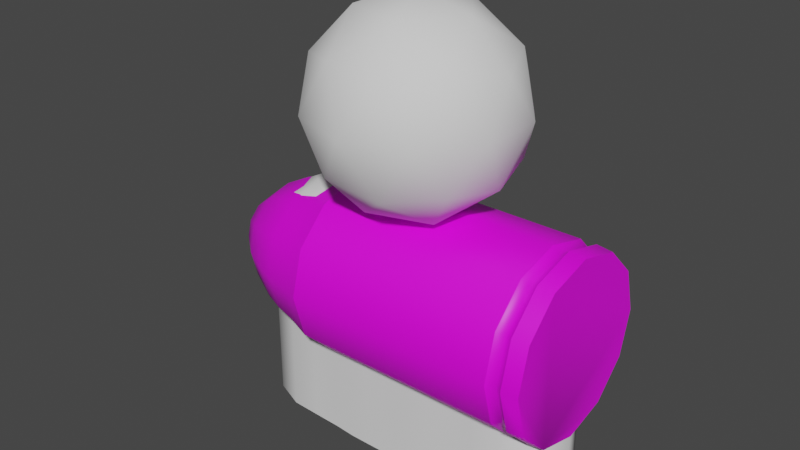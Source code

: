 # Source: bullet.blend  (saved by Blender 2.80.75; exported with 4.5.12 LTS)
import bpy
from mathutils import Matrix  # noqa: F401  (used for matrix-valued properties, if any)

bpy.ops.wm.read_factory_settings(use_empty=True)
scene = bpy.context.scene
scene.name = 'Scene'

# ---- collections
col_collection = bpy.data.collections.new('Collection'); scene.collection.children.link(col_collection)

# ---- images (referenced by path relative to the original .blend; pixels are not part of the script)
import os
ASSET_DIR = os.environ.get("B2B_ASSET_DIR", "")  # directory of the original .blend (textures are referenced by path, not embedded)
HERE = os.path.dirname(os.path.abspath(__file__))  # packed textures are extracted next to this script under _unpacked/

def load_image(name, relpath, width, height, colorspace="sRGB"):
    """Load a texture the original file referenced (path relative to the .blend, or extracted next to this script)."""
    p = next((c for c in (os.path.join(HERE, relpath), os.path.join(ASSET_DIR, relpath)) if relpath and os.path.exists(c)), "")
    if p:
        img = bpy.data.images.load(p, check_existing=True)
        img.name = name
    else:  # same state as the original file: an image datablock whose file is absent (Cycles renders it pink)
        img = bpy.data.images.new(name, width, height)
        img.source = "FILE"
        img.filepath = "//" + (relpath or name)
    img.colorspace_settings.name = colorspace
    return img
img_untitled = load_image('Untitled', '', 1024, 1024, 'Linear Rec.709')

# ---- materials (node trees are filled in below, after node groups)
mat_material_001 = bpy.data.materials.new('Material.001')
mat_material_001.use_transparent_shadow = False

# ---- material node trees
mat_material_001.use_nodes = True; mat_material_001.node_tree.nodes.clear()
_N = mat_material_001.node_tree.nodes; _L = mat_material_001.node_tree.links
n0 = _N.new('ShaderNodeOutputMaterial'); n0.name = 'Material Output'; n0.location = (300, 300)
n1 = _N.new('ShaderNodeBsdfPrincipled'); n1.name = 'Principled BSDF'; n1.location = (10, 300)
n1.distribution = 'GGX'
n1.subsurface_method = 'BURLEY'
n1.inputs[3].default_value = 1.45
n1.inputs[27].default_value = (0.0, 0.0, 0.0, 1.0)
n1.inputs[28].default_value = 1.0
n2 = _N.new('ShaderNodeTexImage'); n2.name = 'Image Texture'; n2.location = (-280, 280)
n2.image = img_untitled
_L.new(n1.outputs[0], n0.inputs[0])
_L.new(n2.outputs[0], n1.inputs[0])
n0.is_active_output = True

# ---- world
world_world = bpy.data.worlds.new('World'); scene.world = world_world
world_world.use_nodes = True; world_world.node_tree.nodes.clear()
_N = world_world.node_tree.nodes; _L = world_world.node_tree.links
n0 = _N.new('ShaderNodeOutputWorld'); n0.name = 'World Output'; n0.location = (300, 300)
n1 = _N.new('ShaderNodeBackground'); n1.name = 'Background'; n1.location = (10, 300)
n1.inputs[0].default_value = (0.05088, 0.05088, 0.05088, 1.0)
_L.new(n1.outputs[0], n0.inputs[0])
n0.is_active_output = True
world_world.color = (0.05088, 0.05088, 0.05088)
world_world.use_sun_shadow = False
world_world.sun_shadow_jitter_overblur = 0.0

# ---- meshes
me_beziercurve_001 = bpy.data.meshes.new('BezierCurve.001')
me_beziercurve_001.from_pydata([(-2.653, 1.12e-08, -2.819e-09), (-2.511, 1.243e-08, 0.3237), (-2.193, 1.81e-09, 0.5874), (-1.859, -2.254e-09, 0.7632), (-1.646, 2.679e-09, 0.8396), (-1.382, 8.433e-09, 0.9033), (-1.104, 1.12e-08, 0.93), (-1.104, 1.12e-08, 1.0), (1.496, 1.12e-08, 1.0), (1.496, 1.12e-08, 0.9576), (1.498, 1.273e-08, 0.9454), (1.503, 1.222e-08, 0.9343), (1.515, 1.223e-08, 0.9249), (1.555, 1.448e-08, 0.9061), (1.588, 1.398e-08, 0.9062), (1.627, 1.12e-08, 0.9249), (1.635, 1.094e-08, 0.9304), (1.643, 1.107e-08, 0.9402), (1.646, 1.12e-08, 0.9576), (1.646, 1.12e-08, 1.0), (1.796, 1.12e-08, 1.0), (1.796, 4.559e-08, 0.513), (1.772, 3.606e-08, 0.4808), (1.727, 2.259e-08, 0.4705), (1.703, 1.575e-08, 0.4699), (1.727, 9.44e-09, 0.4657), (1.772, -2.849e-09, 0.4476), (1.796, -1.117e-08, 0.4074), (-2.511, -0.1618, 0.2803), (-2.193, -0.2937, 0.5087), (-1.859, -0.3816, 0.6609), (-1.646, -0.4198, 0.7271), (-1.382, -0.4517, 0.7823), (-1.104, -0.465, 0.8054), (-1.104, -0.5, 0.866), (1.496, -0.5, 0.866), (1.496, -0.4788, 0.8293), (1.498, -0.4727, 0.8187), (1.503, -0.4671, 0.8091), (1.515, -0.4625, 0.801), (1.555, -0.4531, 0.7847), (1.588, -0.4531, 0.7848), (1.627, -0.4625, 0.801), (1.635, -0.4652, 0.8057), (1.643, -0.4701, 0.8142), (1.646, -0.4788, 0.8293), (1.646, -0.5, 0.866), (1.796, -0.5, 0.866), (1.796, -0.2565, 0.4442), (1.772, -0.2404, 0.4164), (1.727, -0.2353, 0.4075), (1.703, -0.2349, 0.4069), (1.727, -0.2328, 0.4033), (1.772, -0.2238, 0.3877), (1.796, -0.2037, 0.3528), (-2.511, -0.2803, 0.1618), (-2.193, -0.5087, 0.2937), (-1.859, -0.6609, 0.3816), (-1.646, -0.7271, 0.4198), (-1.382, -0.7823, 0.4517), (-1.104, -0.8054, 0.465), (-1.104, -0.866, 0.5), (1.496, -0.866, 0.5), (1.496, -0.8293, 0.4788), (1.498, -0.8187, 0.4727), (1.503, -0.8091, 0.4671), (1.515, -0.801, 0.4625), (1.555, -0.7847, 0.4531), (1.588, -0.7848, 0.4531), (1.627, -0.801, 0.4625), (1.635, -0.8057, 0.4652), (1.643, -0.8142, 0.4701), (1.646, -0.8293, 0.4788), (1.646, -0.866, 0.5), (1.796, -0.866, 0.5), (1.796, -0.4442, 0.2565), (1.772, -0.4164, 0.2404), (1.727, -0.4075, 0.2353), (1.703, -0.4069, 0.2349), (1.727, -0.4033, 0.2328), (1.772, -0.3877, 0.2238), (1.796, -0.3528, 0.2037), (-2.511, -0.3237, -1.574e-08), (-2.193, -0.5874, -3.788e-08), (-1.859, -0.7632, -4.963e-08), (-1.646, -0.8396, -4.804e-08), (-1.382, -0.9033, -4.507e-08), (-1.104, -0.93, -4.347e-08), (-1.104, -1.0, -4.653e-08), (1.496, -1.0, -4.653e-08), (1.496, -0.9576, -4.468e-08), (1.498, -0.9454, -4.261e-08), (1.503, -0.9343, -4.263e-08), (1.515, -0.9249, -4.222e-08), (1.555, -0.9061, -3.914e-08), (1.588, -0.9062, -3.964e-08), (1.627, -0.9249, -4.325e-08), (1.635, -0.9304, -4.375e-08), (1.643, -0.9402, -4.405e-08), (1.646, -0.9576, -4.468e-08), (1.646, -1.0, -4.653e-08), (1.796, -1.0, -4.653e-08), (1.796, -0.513, 9.153e-09), (1.772, -0.4808, 1.025e-09), (1.727, -0.4705, -1.2e-08), (1.703, -0.4699, -1.881e-08), (1.727, -0.4657, -2.493e-08), (1.772, -0.4476, -3.643e-08), (1.796, -0.4074, -4.299e-08), (-2.511, -0.2803, -0.1618), (-2.193, -0.5087, -0.2937), (-1.859, -0.6609, -0.3816), (-1.646, -0.7271, -0.4198), (-1.382, -0.7823, -0.4517), (-1.104, -0.8054, -0.465), (-1.104, -0.866, -0.5), (1.496, -0.866, -0.5), (1.496, -0.8293, -0.4788), (1.498, -0.8187, -0.4727), (1.503, -0.8091, -0.4671), (1.515, -0.801, -0.4625), (1.555, -0.7847, -0.4531), (1.588, -0.7848, -0.4531), (1.627, -0.801, -0.4625), (1.635, -0.8057, -0.4652), (1.643, -0.8142, -0.4701), (1.646, -0.8293, -0.4788), (1.646, -0.866, -0.5), (1.796, -0.866, -0.5), (1.796, -0.4442, -0.2565), (1.772, -0.4164, -0.2404), (1.727, -0.4075, -0.2353), (1.703, -0.4069, -0.2349), (1.727, -0.4033, -0.2328), (1.772, -0.3877, -0.2238), (1.796, -0.3528, -0.2037), (-2.511, -0.1618, -0.2803), (-2.193, -0.2937, -0.5087), (-1.859, -0.3816, -0.6609), (-1.646, -0.4198, -0.7271), (-1.382, -0.4517, -0.7823), (-1.104, -0.465, -0.8054), (-1.104, -0.5, -0.866), (1.496, -0.5, -0.866), (1.496, -0.4788, -0.8293), (1.498, -0.4727, -0.8187), (1.503, -0.4671, -0.8091), (1.515, -0.4625, -0.801), (1.555, -0.4531, -0.7847), (1.588, -0.4531, -0.7848), (1.627, -0.4625, -0.801), (1.635, -0.4652, -0.8057), (1.643, -0.4701, -0.8142), (1.646, -0.4788, -0.8293), (1.646, -0.5, -0.866), (1.796, -0.5, -0.866), (1.796, -0.2565, -0.4442), (1.772, -0.2404, -0.4164), (1.727, -0.2353, -0.4075), (1.703, -0.2349, -0.4069), (1.727, -0.2328, -0.4033), (1.772, -0.2238, -0.3877), (1.796, -0.2037, -0.3528), (-2.511, 3.826e-08, -0.3237), (-2.193, 7.193e-08, -0.5874), (-1.859, 9.137e-08, -0.7632), (-1.646, 9.311e-08, -0.8396), (-1.382, 9.293e-08, -0.9033), (-1.104, 9.25e-08, -0.93), (-1.104, 9.862e-08, -1.0), (1.496, 9.862e-08, -1.0), (1.496, 9.492e-08, -0.9576), (1.498, 9.231e-08, -0.9454), (1.503, 9.185e-08, -0.9343), (1.515, 9.102e-08, -0.9249), (1.555, 8.713e-08, -0.9061), (1.588, 8.763e-08, -0.9062), (1.627, 9.206e-08, -0.9249), (1.635, 9.279e-08, -0.9304), (1.643, 9.352e-08, -0.9402), (1.646, 9.492e-08, -0.9576), (1.646, 9.862e-08, -1.0), (1.796, 9.862e-08, -1.0), (1.796, 2.165e-08, -0.513), (1.772, 2.837e-08, -0.4808), (1.727, 4.094e-08, -0.4705), (1.703, 4.772e-08, -0.4699), (1.727, 5.367e-08, -0.4657), (1.772, 6.438e-08, -0.4476), (1.796, 6.917e-08, -0.4074), (-2.511, 0.1618, -0.2803), (-2.193, 0.2937, -0.5087), (-1.859, 0.3816, -0.6609), (-1.646, 0.4198, -0.7271), (-1.382, 0.4517, -0.7823), (-1.104, 0.465, -0.8054), (-1.104, 0.5, -0.866), (1.496, 0.5, -0.866), (1.496, 0.4788, -0.8293), (1.498, 0.4727, -0.8187), (1.503, 0.4671, -0.8091), (1.515, 0.4625, -0.801), (1.555, 0.4531, -0.7847), (1.588, 0.4531, -0.7848), (1.627, 0.4625, -0.801), (1.635, 0.4652, -0.8057), (1.643, 0.4701, -0.8142), (1.646, 0.4788, -0.8293), (1.646, 0.5, -0.866), (1.796, 0.5, -0.866), (1.796, 0.2565, -0.4442), (1.772, 0.2404, -0.4164), (1.727, 0.2353, -0.4075), (1.703, 0.2349, -0.4069), (1.727, 0.2328, -0.4033), (1.772, 0.2238, -0.3877), (1.796, 0.2037, -0.3528), (-2.511, 0.2803, -0.1618), (-2.193, 0.5087, -0.2937), (-1.859, 0.6609, -0.3816), (-1.646, 0.7271, -0.4198), (-1.382, 0.7823, -0.4517), (-1.104, 0.8054, -0.465), (-1.104, 0.866, -0.5), (1.496, 0.866, -0.5), (1.496, 0.8293, -0.4788), (1.498, 0.8187, -0.4727), (1.503, 0.8091, -0.4671), (1.515, 0.801, -0.4625), (1.555, 0.7847, -0.4531), (1.588, 0.7848, -0.4531), (1.627, 0.801, -0.4625), (1.635, 0.8057, -0.4652), (1.643, 0.8142, -0.4701), (1.646, 0.8293, -0.4788), (1.646, 0.866, -0.5), (1.796, 0.866, -0.5), (1.796, 0.4442, -0.2565), (1.772, 0.4164, -0.2404), (1.727, 0.4075, -0.2353), (1.703, 0.4069, -0.2349), (1.727, 0.4033, -0.2328), (1.772, 0.3877, -0.2238), (1.796, 0.3528, -0.2037), (-2.511, 0.3237, -1.899e-10), (-2.193, 0.5874, 1.357e-08), (-1.859, 0.7632, 1.973e-08), (-1.646, 0.8396, 1.571e-08), (-1.382, 0.9033, 1.072e-08), (-1.104, 0.93, 8.271e-09), (-1.104, 1.0, 9.106e-09), (1.496, 1.0, 9.106e-09), (1.496, 0.9576, 8.601e-09), (1.498, 0.9454, 6.92e-09), (1.503, 0.9343, 7.298e-09), (1.515, 0.9249, 7.178e-09), (1.555, 0.9061, 4.699e-09), (1.588, 0.9062, 5.199e-09), (1.627, 0.9249, 8.211e-09), (1.635, 0.9304, 8.536e-09), (1.643, 0.9402, 8.523e-09), (1.646, 0.9576, 8.601e-09), (1.646, 1.0, 9.106e-09), (1.796, 1.0, 9.106e-09), (1.796, 0.513, -3.11e-08), (1.772, 0.4808, -2.194e-08), (1.727, 0.4705, -8.597e-09), (1.703, 0.4699, -1.766e-09), (1.727, 0.4657, 4.492e-09), (1.772, 0.4476, 1.657e-08), (1.796, 0.4074, 2.44e-08), (-2.511, 0.2803, 0.1618), (-2.193, 0.5087, 0.2937), (-1.859, 0.6609, 0.3816), (-1.646, 0.7271, 0.4198), (-1.382, 0.7823, 0.4517), (-1.104, 0.8054, 0.465), (-1.104, 0.866, 0.5), (1.496, 0.866, 0.5), (1.496, 0.8293, 0.4788), (1.498, 0.8187, 0.4727), (1.503, 0.8091, 0.4671), (1.515, 0.801, 0.4625), (1.555, 0.7847, 0.4531), (1.588, 0.7848, 0.4531), (1.627, 0.801, 0.4625), (1.635, 0.8057, 0.4652), (1.643, 0.8142, 0.4701), (1.646, 0.8293, 0.4788), (1.646, 0.866, 0.5), (1.796, 0.866, 0.5), (1.796, 0.4442, 0.2565), (1.772, 0.4164, 0.2404), (1.727, 0.4075, 0.2353), (1.703, 0.4069, 0.2349), (1.727, 0.4033, 0.2328), (1.772, 0.3877, 0.2238), (1.796, 0.3528, 0.2037), (-2.511, 0.1618, 0.2803), (-2.193, 0.2937, 0.5087), (-1.859, 0.3816, 0.6609), (-1.646, 0.4198, 0.7271), (-1.382, 0.4517, 0.7823), (-1.104, 0.465, 0.8054), (-1.104, 0.5, 0.866), (1.496, 0.5, 0.866), (1.496, 0.4788, 0.8293), (1.498, 0.4727, 0.8187), (1.503, 0.4671, 0.8091), (1.515, 0.4625, 0.801), (1.555, 0.4531, 0.7847), (1.588, 0.4531, 0.7848), (1.627, 0.4625, 0.801), (1.635, 0.4652, 0.8057), (1.643, 0.4701, 0.8142), (1.646, 0.4788, 0.8293), (1.646, 0.5, 0.866), (1.796, 0.5, 0.866), (1.796, 0.2565, 0.4442), (1.772, 0.2404, 0.4164), (1.727, 0.2353, 0.4075), (1.703, 0.2349, 0.4069), (1.727, 0.2328, 0.4033), (1.772, 0.2238, 0.3877), (1.796, 0.2037, 0.3528)], [], [(0, 28, 1), (0, 55, 28), (0, 82, 55), (0, 109, 82), (0, 136, 109), (0, 163, 136), (0, 190, 163), (0, 217, 190), (0, 244, 217), (0, 271, 244), (0, 298, 271), (0, 1, 298), (1, 28, 29, 2), (28, 55, 56, 29), (55, 82, 83, 56), (82, 109, 110, 83), (109, 136, 137, 110), (136, 163, 164, 137), (163, 190, 191, 164), (190, 217, 218, 191), (217, 244, 245, 218), (244, 271, 272, 245), (271, 298, 299, 272), (298, 1, 2, 299), (2, 29, 30, 3), (29, 56, 57, 30), (56, 83, 84, 57), (83, 110, 111, 84), (110, 137, 138, 111), (137, 164, 165, 138), (164, 191, 192, 165), (191, 218, 219, 192), (218, 245, 246, 219), (245, 272, 273, 246), (272, 299, 300, 273), (299, 2, 3, 300), (3, 30, 31, 4), (30, 57, 58, 31), (57, 84, 85, 58), (84, 111, 112, 85), (111, 138, 139, 112), (138, 165, 166, 139), (165, 192, 193, 166), (192, 219, 220, 193), (219, 246, 247, 220), (246, 273, 274, 247), (273, 300, 301, 274), (300, 3, 4, 301), (4, 31, 32, 5), (31, 58, 59, 32), (58, 85, 86, 59), (85, 112, 113, 86), (112, 139, 140, 113), (139, 166, 167, 140), (166, 193, 194, 167), (193, 220, 221, 194), (220, 247, 248, 221), (247, 274, 275, 248), (274, 301, 302, 275), (301, 4, 5, 302), (5, 32, 33, 6), (32, 59, 60, 33), (59, 86, 87, 60), (86, 113, 114, 87), (113, 140, 141, 114), (140, 167, 168, 141), (167, 194, 195, 168), (194, 221, 222, 195), (221, 248, 249, 222), (248, 275, 276, 249), (275, 302, 303, 276), (302, 5, 6, 303), (100, 127, 128, 101), (73, 100, 101, 74), (34, 61, 62, 35), (61, 88, 89, 62), (7, 34, 35, 8), (126, 153, 154, 127), (33, 60, 61, 34), (277, 304, 305, 278), (115, 142, 143, 116), (169, 196, 197, 170), (99, 126, 127, 100), (223, 250, 251, 224), (162, 189, 216, 243, 270, 297, 324, 27, 54, 81, 108, 135), (154, 181, 182, 155), (181, 208, 209, 182), (316, 19, 20, 317), (9, 36, 37, 10), (36, 63, 64, 37), (63, 90, 91, 64), (90, 117, 118, 91), (117, 144, 145, 118), (144, 171, 172, 145), (171, 198, 199, 172), (198, 225, 226, 199), (225, 252, 253, 226), (252, 279, 280, 253), (279, 306, 307, 280), (306, 9, 10, 307), (10, 37, 38, 11), (37, 64, 65, 38), (64, 91, 92, 65), (91, 118, 119, 92), (118, 145, 146, 119), (145, 172, 173, 146), (172, 199, 200, 173), (199, 226, 227, 200), (226, 253, 254, 227), (253, 280, 281, 254), (280, 307, 308, 281), (307, 10, 11, 308), (11, 38, 39, 12), (38, 65, 66, 39), (65, 92, 93, 66), (92, 119, 120, 93), (119, 146, 147, 120), (146, 173, 174, 147), (173, 200, 201, 174), (200, 227, 228, 201), (227, 254, 255, 228), (254, 281, 282, 255), (281, 308, 309, 282), (308, 11, 12, 309), (12, 39, 40, 13), (39, 66, 67, 40), (66, 93, 94, 67), (93, 120, 121, 94), (120, 147, 148, 121), (147, 174, 175, 148), (174, 201, 202, 175), (201, 228, 229, 202), (228, 255, 256, 229), (255, 282, 283, 256), (282, 309, 310, 283), (309, 12, 13, 310), (13, 40, 41, 14), (40, 67, 68, 41), (67, 94, 95, 68), (94, 121, 122, 95), (121, 148, 149, 122), (148, 175, 176, 149), (175, 202, 203, 176), (202, 229, 230, 203), (229, 256, 257, 230), (256, 283, 284, 257), (283, 310, 311, 284), (310, 13, 14, 311), (14, 41, 42, 15), (41, 68, 69, 42), (68, 95, 96, 69), (95, 122, 123, 96), (122, 149, 150, 123), (149, 176, 177, 150), (176, 203, 204, 177), (203, 230, 231, 204), (230, 257, 258, 231), (257, 284, 285, 258), (284, 311, 312, 285), (311, 14, 15, 312), (15, 42, 43, 16), (42, 69, 70, 43), (69, 96, 97, 70), (96, 123, 124, 97), (123, 150, 151, 124), (150, 177, 178, 151), (177, 204, 205, 178), (204, 231, 232, 205), (231, 258, 259, 232), (258, 285, 286, 259), (285, 312, 313, 286), (312, 15, 16, 313), (16, 43, 44, 17), (43, 70, 71, 44), (70, 97, 98, 71), (97, 124, 125, 98), (124, 151, 152, 125), (151, 178, 179, 152), (178, 205, 206, 179), (205, 232, 233, 206), (232, 259, 260, 233), (259, 286, 287, 260), (286, 313, 314, 287), (313, 16, 17, 314), (17, 44, 45, 18), (44, 71, 72, 45), (71, 98, 99, 72), (98, 125, 126, 99), (125, 152, 153, 126), (152, 179, 180, 153), (179, 206, 207, 180), (206, 233, 234, 207), (233, 260, 261, 234), (260, 287, 288, 261), (287, 314, 315, 288), (314, 17, 18, 315), (153, 180, 181, 154), (142, 169, 170, 143), (6, 33, 34, 7), (19, 46, 47, 20), (180, 207, 208, 181), (208, 235, 236, 209), (250, 277, 278, 251), (304, 7, 8, 305), (88, 115, 116, 89), (46, 73, 74, 47), (235, 262, 263, 236), (182, 209, 210, 183), (155, 182, 183, 156), (128, 155, 156, 129), (209, 236, 237, 210), (21, 48, 49, 22), (48, 75, 76, 49), (75, 102, 103, 76), (102, 129, 130, 103), (129, 156, 157, 130), (156, 183, 184, 157), (183, 210, 211, 184), (210, 237, 238, 211), (237, 264, 265, 238), (264, 291, 292, 265), (291, 318, 319, 292), (318, 21, 22, 319), (22, 49, 50, 23), (49, 76, 77, 50), (76, 103, 104, 77), (103, 130, 131, 104), (130, 157, 158, 131), (157, 184, 185, 158), (184, 211, 212, 185), (211, 238, 239, 212), (238, 265, 266, 239), (265, 292, 293, 266), (292, 319, 320, 293), (319, 22, 23, 320), (23, 50, 51, 24), (50, 77, 78, 51), (77, 104, 105, 78), (104, 131, 132, 105), (131, 158, 159, 132), (158, 185, 186, 159), (185, 212, 213, 186), (212, 239, 240, 213), (239, 266, 267, 240), (266, 293, 294, 267), (293, 320, 321, 294), (320, 23, 24, 321), (24, 51, 52, 25), (51, 78, 79, 52), (78, 105, 106, 79), (105, 132, 133, 106), (132, 159, 160, 133), (159, 186, 187, 160), (186, 213, 214, 187), (213, 240, 241, 214), (240, 267, 268, 241), (267, 294, 295, 268), (294, 321, 322, 295), (321, 24, 25, 322), (25, 52, 53, 26), (52, 79, 80, 53), (79, 106, 107, 80), (106, 133, 134, 107), (133, 160, 161, 134), (160, 187, 188, 161), (187, 214, 215, 188), (214, 241, 242, 215), (241, 268, 269, 242), (268, 295, 296, 269), (295, 322, 323, 296), (322, 25, 26, 323), (26, 53, 54, 27), (53, 80, 81, 54), (80, 107, 108, 81), (107, 134, 135, 108), (134, 161, 162, 135), (161, 188, 189, 162), (188, 215, 216, 189), (215, 242, 243, 216), (242, 269, 270, 243), (269, 296, 297, 270), (296, 323, 324, 297), (323, 26, 27, 324), (262, 289, 290, 263), (196, 223, 224, 197), (127, 154, 155, 128), (289, 316, 317, 290), (101, 128, 129, 102), (74, 101, 102, 75), (47, 74, 75, 48), (20, 47, 48, 21), (317, 20, 21, 318), (290, 317, 318, 291), (263, 290, 291, 264), (236, 263, 264, 237), (60, 87, 88, 61), (87, 114, 115, 88), (114, 141, 142, 115), (141, 168, 169, 142), (168, 195, 196, 169), (195, 222, 223, 196), (222, 249, 250, 223), (249, 276, 277, 250), (276, 303, 304, 277), (7, 304, 303, 6), (72, 99, 100, 73), (45, 72, 73, 46), (18, 45, 46, 19), (315, 18, 19, 316), (288, 315, 316, 289), (261, 288, 289, 262), (234, 261, 262, 235), (207, 234, 235, 208), (116, 143, 144, 117), (89, 116, 117, 90), (62, 89, 90, 63), (35, 62, 63, 36), (8, 35, 36, 9), (305, 8, 9, 306), (278, 305, 306, 279), (251, 278, 279, 252), (224, 251, 252, 225), (197, 224, 225, 198), (170, 197, 198, 171), (143, 170, 171, 144)])
me_beziercurve_001.polygons.foreach_set('use_smooth', [1, 1, 1, 1, 1, 1, 1, 1, 1, 1, 1, 1, 1, 1, 1, 1, 1, 1, 1, 1, 1, 1, 1, 1, 1, 1, 1, 1, 1, 1, 1, 1, 1, 1, 1, 1, 1, 1, 1, 1, 1, 1, 1, 1, 1, 1, 1, 1, 1, 1, 1, 1, 1, 1, 1, 1, 1, 1, 1, 1, 1, 1, 1, 1, 1, 1, 1, 1, 1, 1, 1, 1, 1, 1, 1, 1, 1, 1, 0, 1, 1, 1, 1, 1, 0, 1, 1, 1, 1, 1, 1, 1, 1, 1, 1, 1, 1, 1, 1, 1, 1, 1, 1, 1, 1, 1, 1, 1, 1, 1, 1, 1, 1, 1, 1, 1, 1, 1, 1, 1, 1, 1, 1, 1, 1, 1, 1, 1, 1, 1, 1, 1, 1, 1, 1, 1, 1, 1, 1, 1, 1, 1, 1, 1, 1, 1, 1, 1, 1, 1, 1, 1, 1, 1, 1, 1, 1, 1, 1, 1, 1, 1, 1, 1, 1, 1, 1, 1, 1, 1, 1, 1, 1, 1, 1, 1, 1, 1, 1, 1, 1, 1, 1, 1, 1, 1, 1, 1, 1, 1, 1, 1, 1, 1, 1, 1, 1, 1, 0, 1, 1, 1, 1, 1, 1, 1, 1, 0, 0, 0, 0, 1, 1, 1, 1, 1, 1, 1, 1, 1, 1, 1, 1, 1, 1, 1, 1, 1, 1, 1, 1, 1, 1, 1, 1, 1, 1, 1, 1, 1, 1, 1, 1, 1, 1, 1, 1, 1, 1, 1, 1, 1, 1, 1, 1, 1, 1, 1, 1, 1, 1, 1, 1, 1, 1, 1, 1, 1, 1, 1, 1, 1, 1, 1, 1, 1, 1, 1, 1, 1, 1, 1, 1, 1, 1, 1, 1, 0, 0, 0, 0, 0, 0, 0, 0, 0, 0, 0, 0, 0, 0, 0, 0, 0, 0, 1, 1, 1, 1, 1, 1, 1, 1, 1, 1, 1, 1, 1, 1, 1, 1, 1, 1, 1, 1])
_k = set([(6, 33), (6, 303), (7, 34), (7, 304), (8, 35), (8, 305), (19, 46), (19, 316), (20, 47), (20, 317), (33, 60), (34, 61), (35, 62), (46, 73), (47, 74), (60, 87), (61, 88), (62, 89), (73, 100), (74, 101), (87, 114), (88, 115), (89, 116), (100, 127), (101, 128), (114, 141), (115, 142), (116, 143), (127, 154), (128, 155), (141, 168), (142, 169), (143, 170), (154, 181), (155, 182), (168, 195), (169, 196), (170, 197), (181, 208), (182, 209), (195, 222), (196, 223), (197, 224), (208, 235), (209, 236), (222, 249), (223, 250), (224, 251), (235, 262), (236, 263), (249, 276), (250, 277), (251, 278), (262, 289), (263, 290), (276, 303), (277, 304), (278, 305), (289, 316), (290, 317)])
me_beziercurve_001.attributes.new('sharp_edge', 'BOOLEAN', 'EDGE').data.foreach_set('value', [ (min(e.vertices), max(e.vertices)) in _k for e in me_beziercurve_001.edges])
_k = {(6, 33): 1.0, (7, 34): 1.0, (8, 35): 1.0, (19, 46): 1.0, (20, 47): 1.0, (33, 60): 1.0, (34, 61): 1.0, (35, 62): 1.0, (46, 73): 1.0, (47, 74): 1.0, (60, 87): 1.0, (61, 88): 1.0, (62, 89): 1.0, (73, 100): 1.0, (74, 101): 1.0, (87, 114): 1.0, (88, 115): 1.0, (89, 116): 1.0, (100, 127): 1.0, (101, 128): 1.0, (114, 141): 1.0, (115, 142): 1.0, (116, 143): 1.0, (127, 154): 1.0, (128, 155): 1.0, (141, 168): 1.0, (142, 169): 1.0, (143, 170): 1.0, (154, 181): 1.0, (155, 182): 1.0, (168, 195): 1.0, (169, 196): 1.0, (170, 197): 1.0, (181, 208): 1.0, (182, 209): 1.0, (195, 222): 1.0, (196, 223): 1.0, (197, 224): 1.0, (208, 235): 1.0, (209, 236): 1.0, (222, 249): 1.0, (223, 250): 1.0, (224, 251): 1.0, (235, 262): 1.0, (236, 263): 1.0, (249, 276): 1.0, (250, 277): 1.0, (251, 278): 1.0, (262, 289): 1.0, (263, 290): 1.0, (276, 303): 1.0, (277, 304): 1.0, (278, 305): 1.0, (289, 316): 1.0, (290, 317): 1.0, (6, 303): 1.0, (7, 304): 1.0, (8, 305): 1.0, (19, 316): 1.0, (20, 317): 1.0}
me_beziercurve_001.attributes.new('crease_edge', 'FLOAT', 'EDGE').data.foreach_set('value', [_k.get((min(e.vertices), max(e.vertices)), 0.0) for e in me_beziercurve_001.edges])
_uv = me_beziercurve_001.uv_layers.new(name='UVMap')
_uv.uv.foreach_set('vector', [0.7571, 0.884, 0.7571, 0.8841, 0.757, 0.8841, 0.7571, 0.884, 0.7572, 0.8842, 0.7571, 0.8841, 0.7571, 0.884, 0.7573, 0.8841, 0.7572, 0.8842, 0.7571, 0.884, 0.7573, 0.884, 0.7573, 0.8841, 0.7571, 0.884, 0.7573, 0.884, 0.7573, 0.884, 0.7571, 0.884, 0.7573, 0.8839, 0.7573, 0.884, 0.7571, 0.884, 0.7572, 0.8838, 0.7573, 0.8839, 0.7571, 0.884, 0.7571, 0.8838, 0.7572, 0.8838, 0.7571, 0.884, 0.757, 0.8839, 0.7571, 0.8838, 0.7571, 0.884, 0.757, 0.8839, 0.757, 0.8839, 0.7571, 0.884, 0.757, 0.884, 0.757, 0.8839, 0.7571, 0.884, 0.757, 0.8841, 0.757, 0.884, 0.757, 0.8841, 0.7571, 0.8841, 0.757, 0.8844, 0.7568, 0.8843, 0.7571, 0.8841, 0.7572, 0.8842, 0.7572, 0.8844, 0.757, 0.8844, 0.7572, 0.8842, 0.7573, 0.8841, 0.7574, 0.8843, 0.7572, 0.8844, 0.7573, 0.8841, 0.7573, 0.884, 0.7576, 0.8841, 0.7574, 0.8843, 0.7573, 0.884, 0.7573, 0.884, 0.7576, 0.8839, 0.7576, 0.8841, 0.7573, 0.884, 0.7573, 0.8839, 0.7575, 0.8837, 0.7576, 0.8839, 0.7573, 0.8839, 0.7572, 0.8838, 0.7573, 0.8836, 0.7575, 0.8837, 0.7572, 0.8838, 0.7571, 0.8838, 0.7571, 0.8835, 0.7573, 0.8836, 0.7571, 0.8838, 0.757, 0.8839, 0.7569, 0.8836, 0.7571, 0.8835, 0.757, 0.8839, 0.757, 0.8839, 0.7567, 0.8838, 0.7569, 0.8836, 0.757, 0.8839, 0.757, 0.884, 0.7567, 0.8841, 0.7567, 0.8838, 0.757, 0.884, 0.757, 0.8841, 0.7568, 0.8843, 0.7567, 0.8841, 0.7568, 0.8843, 0.757, 0.8844, 0.7569, 0.8847, 0.7566, 0.8845, 0.757, 0.8844, 0.7572, 0.8844, 0.7573, 0.8848, 0.7569, 0.8847, 0.7572, 0.8844, 0.7574, 0.8843, 0.7577, 0.8846, 0.7573, 0.8848, 0.7574, 0.8843, 0.7576, 0.8841, 0.7579, 0.8843, 0.7577, 0.8846, 0.7576, 0.8841, 0.7576, 0.8839, 0.7579, 0.8839, 0.7579, 0.8843, 0.7576, 0.8839, 0.7575, 0.8837, 0.7577, 0.8835, 0.7579, 0.8839, 0.7575, 0.8837, 0.7573, 0.8836, 0.7574, 0.8833, 0.7577, 0.8835, 0.7573, 0.8836, 0.7571, 0.8835, 0.757, 0.8832, 0.7574, 0.8833, 0.7571, 0.8835, 0.7569, 0.8836, 0.7566, 0.8834, 0.757, 0.8832, 0.7569, 0.8836, 0.7567, 0.8838, 0.7564, 0.8837, 0.7566, 0.8834, 0.7567, 0.8838, 0.7567, 0.8841, 0.7564, 0.8841, 0.7564, 0.8837, 0.7567, 0.8841, 0.7568, 0.8843, 0.7566, 0.8845, 0.7564, 0.8841, 0.7566, 0.8845, 0.7569, 0.8847, 0.7568, 0.8849, 0.7564, 0.8846, 0.7569, 0.8847, 0.7573, 0.8848, 0.7573, 0.885, 0.7568, 0.8849, 0.7573, 0.8848, 0.7577, 0.8846, 0.7578, 0.8848, 0.7573, 0.885, 0.7577, 0.8846, 0.7579, 0.8843, 0.7581, 0.8844, 0.7578, 0.8848, 0.7579, 0.8843, 0.7579, 0.8839, 0.7582, 0.8838, 0.7581, 0.8844, 0.7579, 0.8839, 0.7577, 0.8835, 0.7579, 0.8833, 0.7582, 0.8838, 0.7577, 0.8835, 0.7574, 0.8833, 0.7575, 0.883, 0.7579, 0.8833, 0.7574, 0.8833, 0.757, 0.8832, 0.757, 0.883, 0.7575, 0.883, 0.757, 0.8832, 0.7566, 0.8834, 0.7565, 0.8832, 0.757, 0.883, 0.7566, 0.8834, 0.7564, 0.8837, 0.7562, 0.8836, 0.7565, 0.8832, 0.7564, 0.8837, 0.7564, 0.8841, 0.7561, 0.8842, 0.7562, 0.8836, 0.7564, 0.8841, 0.7566, 0.8845, 0.7564, 0.8846, 0.7561, 0.8842, 0.7564, 0.8846, 0.7568, 0.8849, 0.7567, 0.8853, 0.7561, 0.8849, 0.7568, 0.8849, 0.7573, 0.885, 0.7574, 0.8854, 0.7567, 0.8853, 0.7573, 0.885, 0.7578, 0.8848, 0.7581, 0.8851, 0.7574, 0.8854, 0.7578, 0.8848, 0.7581, 0.8844, 0.7585, 0.8845, 0.7581, 0.8851, 0.7581, 0.8844, 0.7582, 0.8838, 0.7585, 0.8838, 0.7585, 0.8845, 0.7582, 0.8838, 0.7579, 0.8833, 0.7582, 0.8831, 0.7585, 0.8838, 0.7579, 0.8833, 0.7575, 0.883, 0.7576, 0.8827, 0.7582, 0.8831, 0.7575, 0.883, 0.757, 0.883, 0.7569, 0.8826, 0.7576, 0.8827, 0.757, 0.883, 0.7565, 0.8832, 0.7562, 0.8828, 0.7569, 0.8826, 0.7565, 0.8832, 0.7562, 0.8836, 0.7558, 0.8835, 0.7562, 0.8828, 0.7562, 0.8836, 0.7561, 0.8842, 0.7558, 0.8842, 0.7558, 0.8835, 0.7561, 0.8842, 0.7564, 0.8846, 0.7561, 0.8849, 0.7558, 0.8842, 0.7561, 0.8849, 0.7567, 0.8853, 0.7565, 0.8857, 0.7557, 0.8852, 0.7567, 0.8853, 0.7574, 0.8854, 0.7574, 0.8859, 0.7565, 0.8857, 0.7574, 0.8854, 0.7581, 0.8851, 0.7584, 0.8856, 0.7574, 0.8859, 0.7581, 0.8851, 0.7585, 0.8845, 0.759, 0.8846, 0.7584, 0.8856, 0.7585, 0.8845, 0.7585, 0.8838, 0.759, 0.8837, 0.759, 0.8846, 0.7585, 0.8838, 0.7582, 0.8831, 0.7586, 0.8828, 0.759, 0.8837, 0.7582, 0.8831, 0.7576, 0.8827, 0.7578, 0.8823, 0.7586, 0.8828, 0.7576, 0.8827, 0.7569, 0.8826, 0.7569, 0.8821, 0.7578, 0.8823, 0.7569, 0.8826, 0.7562, 0.8828, 0.7559, 0.8824, 0.7569, 0.8821, 0.7562, 0.8828, 0.7558, 0.8835, 0.7553, 0.8833, 0.7559, 0.8824, 0.7558, 0.8835, 0.7558, 0.8842, 0.7553, 0.8843, 0.7553, 0.8833, 0.7558, 0.8842, 0.7561, 0.8849, 0.7557, 0.8852, 0.7553, 0.8843, 0.4454, 0.25, 0.4454, 0.1667, 0.4696, 0.1667, 0.4696, 0.25, 0.4454, 0.3333, 0.4454, 0.25, 0.4696, 0.25, 0.4696, 0.3333, 6.471e-05, 0.4167, 6.471e-05, 0.3334, 0.4186, 0.3334, 0.4186, 0.4167, 6.471e-05, 0.3334, 6.473e-05, 0.25, 0.4186, 0.25, 0.4186, 0.3334, 6.469e-05, 0.5, 6.471e-05, 0.4167, 0.4186, 0.4167, 0.4186, 0.5, 0.7595, 0.8869, 0.7595, 0.8862, 0.7596, 0.8863, 0.7595, 0.8869, 0.7565, 0.8857, 0.7574, 0.8859, 0.7574, 0.8861, 0.7564, 0.8858, 6.473e-05, 0.6666, 6.471e-05, 0.5833, 0.4186, 0.5833, 0.4186, 0.6666, 6.473e-05, 0.1667, 6.475e-05, 0.08339, 0.4186, 0.08339, 0.4186, 0.1667, 6.478e-05, 0.9999, 6.478e-05, 0.9166, 0.4186, 0.9166, 0.4186, 0.9999, 0.7594, 0.8872, 0.7595, 0.8869, 0.7595, 0.8869, 0.7594, 0.8872, 6.477e-05, 0.8333, 6.477e-05, 0.75, 0.4186, 0.75, 0.4186, 0.8333, 0.7577, 0.5367, 0.7294, 0.5443, 0.7011, 0.5367, 0.6803, 0.516, 0.6728, 0.4877, 0.6803, 0.4594, 0.7011, 0.4387, 0.7294, 0.4311, 0.7577, 0.4387, 0.7784, 0.4594, 0.786, 0.4877, 0.7784, 0.516, 0.4454, 0.08335, 0.4454, 1.554e-05, 0.4696, 1.554e-05, 0.4696, 0.08335, 0.4454, 1.0, 0.4454, 0.9167, 0.4696, 0.9167, 0.4696, 1.0, 0.4454, 0.5833, 0.4454, 0.5, 0.4696, 0.5, 0.4696, 0.5833, 0.7596, 0.8854, 0.7596, 0.8862, 0.7596, 0.8862, 0.7595, 0.8854, 0.7596, 0.8862, 0.7595, 0.8869, 0.7595, 0.8869, 0.7596, 0.8862, 0.7595, 0.8869, 0.7594, 0.8872, 0.7594, 0.8872, 0.7595, 0.8869, 0.7594, 0.8872, 0.7593, 0.8869, 0.7593, 0.8869, 0.7594, 0.8872, 0.7593, 0.8869, 0.7592, 0.8862, 0.7592, 0.8862, 0.7593, 0.8869, 0.7592, 0.8862, 0.7592, 0.8854, 0.7592, 0.8854, 0.7592, 0.8862, 0.7592, 0.8854, 0.7593, 0.8846, 0.7593, 0.8846, 0.7592, 0.8854, 0.7593, 0.8846, 0.7593, 0.8839, 0.7593, 0.8839, 0.7593, 0.8846, 0.7593, 0.8839, 0.7594, 0.8836, 0.7594, 0.8836, 0.7593, 0.8839, 0.7594, 0.8836, 0.7594, 0.8839, 0.7594, 0.8839, 0.7594, 0.8836, 0.7594, 0.8839, 0.7595, 0.8846, 0.7595, 0.8846, 0.7594, 0.8839, 0.7595, 0.8846, 0.7596, 0.8854, 0.7595, 0.8854, 0.7595, 0.8846, 0.7595, 0.8854, 0.7596, 0.8862, 0.7595, 0.8862, 0.7595, 0.8854, 0.7596, 0.8862, 0.7595, 0.8869, 0.7595, 0.8869, 0.7595, 0.8862, 0.7595, 0.8869, 0.7594, 0.8872, 0.7594, 0.8872, 0.7595, 0.8869, 0.7594, 0.8872, 0.7593, 0.8869, 0.7593, 0.8869, 0.7594, 0.8872, 0.7593, 0.8869, 0.7592, 0.8862, 0.7592, 0.8862, 0.7593, 0.8869, 0.7592, 0.8862, 0.7592, 0.8854, 0.7593, 0.8854, 0.7592, 0.8862, 0.7592, 0.8854, 0.7593, 0.8846, 0.7593, 0.8846, 0.7593, 0.8854, 0.7593, 0.8846, 0.7593, 0.8839, 0.7593, 0.8839, 0.7593, 0.8846, 0.7593, 0.8839, 0.7594, 0.8836, 0.7594, 0.8836, 0.7593, 0.8839, 0.7594, 0.8836, 0.7594, 0.8839, 0.7594, 0.8839, 0.7594, 0.8836, 0.7594, 0.8839, 0.7595, 0.8846, 0.7595, 0.8846, 0.7594, 0.8839, 0.7595, 0.8846, 0.7595, 0.8854, 0.7595, 0.8854, 0.7595, 0.8846, 0.7595, 0.8854, 0.7595, 0.8862, 0.7595, 0.8862, 0.7595, 0.8854, 0.7595, 0.8862, 0.7595, 0.8869, 0.7595, 0.8869, 0.7595, 0.8862, 0.7595, 0.8869, 0.7594, 0.8872, 0.7594, 0.8872, 0.7595, 0.8869, 0.7594, 0.8872, 0.7593, 0.8869, 0.7593, 0.8869, 0.7594, 0.8872, 0.7593, 0.8869, 0.7592, 0.8862, 0.7593, 0.8862, 0.7593, 0.8869, 0.7592, 0.8862, 0.7593, 0.8854, 0.7593, 0.8854, 0.7593, 0.8862, 0.7593, 0.8854, 0.7593, 0.8846, 0.7593, 0.8846, 0.7593, 0.8854, 0.7593, 0.8846, 0.7593, 0.8839, 0.7594, 0.8839, 0.7593, 0.8846, 0.7593, 0.8839, 0.7594, 0.8836, 0.7594, 0.8836, 0.7594, 0.8839, 0.7594, 0.8836, 0.7594, 0.8839, 0.7594, 0.8839, 0.7594, 0.8836, 0.7594, 0.8839, 0.7595, 0.8846, 0.7594, 0.8846, 0.7594, 0.8839, 0.7595, 0.8846, 0.7595, 0.8854, 0.7595, 0.8854, 0.7594, 0.8846, 0.7595, 0.8854, 0.7595, 0.8862, 0.7594, 0.8862, 0.7594, 0.8854, 0.7595, 0.8862, 0.7595, 0.8869, 0.7595, 0.8869, 0.7594, 0.8862, 0.7595, 0.8869, 0.7594, 0.8872, 0.7594, 0.8872, 0.7595, 0.8869, 0.7594, 0.8872, 0.7593, 0.8869, 0.7593, 0.8869, 0.7594, 0.8872, 0.7593, 0.8869, 0.7593, 0.8862, 0.7593, 0.8862, 0.7593, 0.8869, 0.7593, 0.8862, 0.7593, 0.8854, 0.7594, 0.8854, 0.7593, 0.8862, 0.7593, 0.8854, 0.7593, 0.8846, 0.7594, 0.8846, 0.7594, 0.8854, 0.7593, 0.8846, 0.7594, 0.8839, 0.7594, 0.8839, 0.7594, 0.8846, 0.7594, 0.8839, 0.7594, 0.8836, 0.7594, 0.8836, 0.7594, 0.8839, 0.7594, 0.8836, 0.7594, 0.8839, 0.7593, 0.8839, 0.7594, 0.8836, 0.7594, 0.8839, 0.7594, 0.8846, 0.7594, 0.8846, 0.7593, 0.8839, 0.7594, 0.8846, 0.7595, 0.8854, 0.7594, 0.8854, 0.7594, 0.8846, 0.7594, 0.8854, 0.7594, 0.8862, 0.7594, 0.8862, 0.7594, 0.8854, 0.7594, 0.8862, 0.7595, 0.8869, 0.7594, 0.8869, 0.7594, 0.8862, 0.7595, 0.8869, 0.7594, 0.8872, 0.7594, 0.8872, 0.7594, 0.8869, 0.7594, 0.8872, 0.7593, 0.8869, 0.7594, 0.8869, 0.7594, 0.8872, 0.7593, 0.8869, 0.7593, 0.8862, 0.7594, 0.8862, 0.7594, 0.8869, 0.7593, 0.8862, 0.7594, 0.8854, 0.7594, 0.8854, 0.7594, 0.8862, 0.7594, 0.8854, 0.7594, 0.8846, 0.7594, 0.8846, 0.7594, 0.8854, 0.7594, 0.8846, 0.7594, 0.8839, 0.7594, 0.8839, 0.7594, 0.8846, 0.7594, 0.8839, 0.7594, 0.8836, 0.7594, 0.8836, 0.7594, 0.8839, 0.7594, 0.8836, 0.7593, 0.8839, 0.7593, 0.8839, 0.7594, 0.8836, 0.7593, 0.8839, 0.7594, 0.8846, 0.7593, 0.8846, 0.7593, 0.8839, 0.7594, 0.8846, 0.7594, 0.8854, 0.7594, 0.8854, 0.7593, 0.8846, 0.7594, 0.8854, 0.7594, 0.8862, 0.7593, 0.8862, 0.7593, 0.8854, 0.7594, 0.8862, 0.7594, 0.8869, 0.7594, 0.8869, 0.7593, 0.8862, 0.7594, 0.8869, 0.7594, 0.8872, 0.7594, 0.8872, 0.7594, 0.8869, 0.7594, 0.8872, 0.7594, 0.8869, 0.7594, 0.8869, 0.7594, 0.8872, 0.7594, 0.8869, 0.7594, 0.8862, 0.7595, 0.8862, 0.7594, 0.8869, 0.7594, 0.8862, 0.7594, 0.8854, 0.7595, 0.8854, 0.7595, 0.8862, 0.7594, 0.8854, 0.7594, 0.8846, 0.7595, 0.8846, 0.7595, 0.8854, 0.7594, 0.8846, 0.7594, 0.8839, 0.7595, 0.8839, 0.7595, 0.8846, 0.7594, 0.8839, 0.7594, 0.8836, 0.7594, 0.8836, 0.7595, 0.8839, 0.7594, 0.8836, 0.7593, 0.8839, 0.7593, 0.8839, 0.7594, 0.8836, 0.7593, 0.8839, 0.7593, 0.8846, 0.7592, 0.8846, 0.7593, 0.8839, 0.7593, 0.8846, 0.7594, 0.8854, 0.7593, 0.8854, 0.7592, 0.8846, 0.7593, 0.8854, 0.7593, 0.8862, 0.7593, 0.8862, 0.7593, 0.8854, 0.7593, 0.8862, 0.7594, 0.8869, 0.7594, 0.8869, 0.7593, 0.8862, 0.7594, 0.8869, 0.7594, 0.8872, 0.7594, 0.8872, 0.7594, 0.8869, 0.7594, 0.8872, 0.7594, 0.8869, 0.7594, 0.8869, 0.7594, 0.8872, 0.7594, 0.8869, 0.7595, 0.8862, 0.7595, 0.8862, 0.7594, 0.8869, 0.7595, 0.8862, 0.7595, 0.8854, 0.7595, 0.8854, 0.7595, 0.8862, 0.7595, 0.8854, 0.7595, 0.8846, 0.7595, 0.8846, 0.7595, 0.8854, 0.7595, 0.8846, 0.7595, 0.8839, 0.7595, 0.8839, 0.7595, 0.8846, 0.7595, 0.8839, 0.7594, 0.8836, 0.7594, 0.8836, 0.7595, 0.8839, 0.7594, 0.8836, 0.7593, 0.8839, 0.7593, 0.8839, 0.7594, 0.8836, 0.7593, 0.8839, 0.7592, 0.8846, 0.7592, 0.8846, 0.7593, 0.8839, 0.7592, 0.8846, 0.7593, 0.8854, 0.7593, 0.8854, 0.7592, 0.8846, 0.7593, 0.8854, 0.7593, 0.8862, 0.7593, 0.8862, 0.7592, 0.8854, 0.7593, 0.8862, 0.7594, 0.8869, 0.7594, 0.8869, 0.7593, 0.8862, 0.7594, 0.8869, 0.7594, 0.8872, 0.7594, 0.8872, 0.7594, 0.8869, 0.7594, 0.8872, 0.7594, 0.8869, 0.7594, 0.8869, 0.7594, 0.8872, 0.7594, 0.8869, 0.7595, 0.8862, 0.7595, 0.8862, 0.7594, 0.8869, 0.7595, 0.8862, 0.7595, 0.8854, 0.7595, 0.8854, 0.7595, 0.8862, 0.7595, 0.8854, 0.7595, 0.8846, 0.7596, 0.8846, 0.7595, 0.8854, 0.7595, 0.8846, 0.7595, 0.8839, 0.7595, 0.8839, 0.7596, 0.8846, 0.7595, 0.8839, 0.7594, 0.8836, 0.7594, 0.8836, 0.7595, 0.8839, 0.7594, 0.8836, 0.7593, 0.8839, 0.7592, 0.8839, 0.7594, 0.8836, 0.7593, 0.8839, 0.7592, 0.8846, 0.7592, 0.8846, 0.7592, 0.8839, 0.7592, 0.8846, 0.7593, 0.8854, 0.7592, 0.8854, 0.7592, 0.8846, 0.7592, 0.8854, 0.7593, 0.8862, 0.7593, 0.8863, 0.7592, 0.8854, 0.7593, 0.8862, 0.7594, 0.8869, 0.7593, 0.8869, 0.7593, 0.8863, 0.7594, 0.8869, 0.7594, 0.8872, 0.7594, 0.8872, 0.7593, 0.8869, 0.7594, 0.8872, 0.7594, 0.8869, 0.7595, 0.8869, 0.7594, 0.8872, 0.7594, 0.8869, 0.7595, 0.8862, 0.7595, 0.8862, 0.7595, 0.8869, 0.7595, 0.8862, 0.7595, 0.8854, 0.7596, 0.8854, 0.7595, 0.8862, 0.7595, 0.8854, 0.7596, 0.8846, 0.7596, 0.8846, 0.7596, 0.8854, 0.7596, 0.8846, 0.7595, 0.8839, 0.7595, 0.8839, 0.7596, 0.8846, 0.7595, 0.8839, 0.7594, 0.8836, 0.7594, 0.8836, 0.7595, 0.8839, 0.7594, 0.8836, 0.7592, 0.8839, 0.7592, 0.8839, 0.7594, 0.8836, 0.7592, 0.8839, 0.7592, 0.8846, 0.7592, 0.8846, 0.7592, 0.8839, 0.7592, 0.8846, 0.7592, 0.8854, 0.7592, 0.8854, 0.7592, 0.8846, 0.7595, 0.8862, 0.7596, 0.8854, 0.7596, 0.8854, 0.7596, 0.8863, 6.475e-05, 0.08339, 6.475e-05, 6.469e-05, 0.4186, 6.475e-05, 0.4186, 0.08339, 0.7557, 0.8852, 0.7565, 0.8857, 0.7564, 0.8858, 0.7556, 0.8852, 0.4454, 0.5, 0.4454, 0.4167, 0.4696, 0.4167, 0.4696, 0.5, 0.7596, 0.8854, 0.7596, 0.8846, 0.7596, 0.8846, 0.7596, 0.8854, 0.4454, 0.9167, 0.4454, 0.8333, 0.4696, 0.8333, 0.4696, 0.9167, 6.477e-05, 0.75, 6.473e-05, 0.6666, 0.4186, 0.6666, 0.4186, 0.75, 6.471e-05, 0.5833, 6.469e-05, 0.5, 0.4186, 0.5, 0.4186, 0.5833, 6.473e-05, 0.25, 6.473e-05, 0.1667, 0.4186, 0.1667, 0.4186, 0.25, 0.4454, 0.4167, 0.4454, 0.3333, 0.4696, 0.3333, 0.4696, 0.4167, 0.4454, 0.8333, 0.4454, 0.75, 0.4696, 0.75, 0.4696, 0.8333, 0.7294, 0.6266, 0.6599, 0.608, 0.6937, 0.5494, 0.7294, 0.559, 0.7988, 0.608, 0.7294, 0.6266, 0.7294, 0.559, 0.765, 0.5494, 0.8497, 0.5572, 0.7988, 0.608, 0.765, 0.5494, 0.7911, 0.5233, 0.6599, 0.608, 0.609, 0.5572, 0.6676, 0.5233, 0.6937, 0.5494, 0.7591, 0.8829, 0.7591, 0.8825, 0.7592, 0.8825, 0.7592, 0.8829, 0.7591, 0.8825, 0.7593, 0.8821, 0.7593, 0.8822, 0.7592, 0.8825, 0.7593, 0.8821, 0.7596, 0.8819, 0.7596, 0.882, 0.7593, 0.8822, 0.7596, 0.8819, 0.76, 0.882, 0.76, 0.882, 0.7596, 0.882, 0.76, 0.882, 0.7603, 0.8822, 0.7603, 0.8822, 0.76, 0.882, 0.7603, 0.8822, 0.7605, 0.8826, 0.7604, 0.8826, 0.7603, 0.8822, 0.7605, 0.8826, 0.7605, 0.883, 0.7604, 0.883, 0.7604, 0.8826, 0.7605, 0.883, 0.7603, 0.8833, 0.7603, 0.8833, 0.7604, 0.883, 0.7603, 0.8833, 0.76, 0.8835, 0.76, 0.8835, 0.7603, 0.8833, 0.76, 0.8835, 0.7596, 0.8835, 0.7596, 0.8834, 0.76, 0.8835, 0.7596, 0.8835, 0.7593, 0.8833, 0.7593, 0.8832, 0.7596, 0.8834, 0.7593, 0.8833, 0.7591, 0.8829, 0.7592, 0.8829, 0.7593, 0.8832, 0.7592, 0.8829, 0.7592, 0.8825, 0.7592, 0.8825, 0.7592, 0.8829, 0.7592, 0.8825, 0.7593, 0.8822, 0.7594, 0.8822, 0.7592, 0.8825, 0.7593, 0.8822, 0.7596, 0.882, 0.7597, 0.882, 0.7594, 0.8822, 0.7596, 0.882, 0.76, 0.882, 0.76, 0.8821, 0.7597, 0.882, 0.76, 0.882, 0.7603, 0.8822, 0.7602, 0.8823, 0.76, 0.8821, 0.7603, 0.8822, 0.7604, 0.8826, 0.7604, 0.8826, 0.7602, 0.8823, 0.7604, 0.8826, 0.7604, 0.883, 0.7604, 0.8829, 0.7604, 0.8826, 0.7604, 0.883, 0.7603, 0.8833, 0.7602, 0.8832, 0.7604, 0.8829, 0.7603, 0.8833, 0.76, 0.8835, 0.76, 0.8834, 0.7602, 0.8832, 0.76, 0.8835, 0.7596, 0.8834, 0.7597, 0.8834, 0.76, 0.8834, 0.7596, 0.8834, 0.7593, 0.8832, 0.7594, 0.8832, 0.7597, 0.8834, 0.7593, 0.8832, 0.7592, 0.8829, 0.7592, 0.8829, 0.7594, 0.8832, 0.7592, 0.8829, 0.7592, 0.8825, 0.7593, 0.8825, 0.7593, 0.8829, 0.7592, 0.8825, 0.7594, 0.8822, 0.7594, 0.8822, 0.7593, 0.8825, 0.7594, 0.8822, 0.7597, 0.882, 0.7597, 0.8821, 0.7594, 0.8822, 0.7597, 0.882, 0.76, 0.8821, 0.76, 0.8821, 0.7597, 0.8821, 0.76, 0.8821, 0.7602, 0.8823, 0.7602, 0.8823, 0.76, 0.8821, 0.7602, 0.8823, 0.7604, 0.8826, 0.7603, 0.8826, 0.7602, 0.8823, 0.7604, 0.8826, 0.7604, 0.8829, 0.7604, 0.8829, 0.7603, 0.8826, 0.7604, 0.8829, 0.7602, 0.8832, 0.7602, 0.8832, 0.7604, 0.8829, 0.7602, 0.8832, 0.76, 0.8834, 0.76, 0.8834, 0.7602, 0.8832, 0.76, 0.8834, 0.7597, 0.8834, 0.7597, 0.8833, 0.76, 0.8834, 0.7597, 0.8834, 0.7594, 0.8832, 0.7594, 0.8832, 0.7597, 0.8833, 0.7594, 0.8832, 0.7592, 0.8829, 0.7593, 0.8829, 0.7594, 0.8832, 0.7593, 0.8829, 0.7593, 0.8825, 0.7593, 0.8825, 0.7593, 0.8828, 0.7593, 0.8825, 0.7594, 0.8822, 0.7594, 0.8823, 0.7593, 0.8825, 0.7594, 0.8822, 0.7597, 0.8821, 0.7597, 0.8821, 0.7594, 0.8823, 0.7597, 0.8821, 0.76, 0.8821, 0.76, 0.8821, 0.7597, 0.8821, 0.76, 0.8821, 0.7602, 0.8823, 0.7602, 0.8823, 0.76, 0.8821, 0.7602, 0.8823, 0.7603, 0.8826, 0.7603, 0.8826, 0.7602, 0.8823, 0.7603, 0.8826, 0.7604, 0.8829, 0.7603, 0.8829, 0.7603, 0.8826, 0.7604, 0.8829, 0.7602, 0.8832, 0.7602, 0.8832, 0.7603, 0.8829, 0.7602, 0.8832, 0.76, 0.8834, 0.76, 0.8834, 0.7602, 0.8832, 0.76, 0.8834, 0.7597, 0.8833, 0.7597, 0.8833, 0.76, 0.8834, 0.7597, 0.8833, 0.7594, 0.8832, 0.7594, 0.8831, 0.7597, 0.8833, 0.7594, 0.8832, 0.7593, 0.8829, 0.7593, 0.8828, 0.7594, 0.8831, 0.7593, 0.8828, 0.7593, 0.8825, 0.7594, 0.8825, 0.7594, 0.8828, 0.7593, 0.8825, 0.7594, 0.8823, 0.7595, 0.8823, 0.7594, 0.8825, 0.7594, 0.8823, 0.7597, 0.8821, 0.7597, 0.8822, 0.7595, 0.8823, 0.7597, 0.8821, 0.76, 0.8821, 0.7599, 0.8822, 0.7597, 0.8822, 0.76, 0.8821, 0.7602, 0.8823, 0.7601, 0.8824, 0.7599, 0.8822, 0.7602, 0.8823, 0.7603, 0.8826, 0.7603, 0.8826, 0.7601, 0.8824, 0.7603, 0.8826, 0.7603, 0.8829, 0.7603, 0.8829, 0.7603, 0.8826, 0.7603, 0.8829, 0.7602, 0.8832, 0.7602, 0.8832, 0.7603, 0.8829, 0.7602, 0.8832, 0.76, 0.8834, 0.7599, 0.8833, 0.7602, 0.8832, 0.76, 0.8834, 0.7597, 0.8833, 0.7597, 0.8833, 0.7599, 0.8833, 0.7597, 0.8833, 0.7594, 0.8831, 0.7595, 0.8831, 0.7597, 0.8833, 0.7594, 0.8831, 0.7593, 0.8828, 0.7594, 0.8828, 0.7595, 0.8831, 0.7594, 0.8828, 0.7594, 0.8825, 0.7594, 0.8825, 0.7594, 0.8828, 0.7594, 0.8825, 0.7595, 0.8823, 0.7595, 0.8823, 0.7594, 0.8825, 0.7595, 0.8823, 0.7597, 0.8822, 0.7597, 0.8822, 0.7595, 0.8823, 0.7597, 0.8822, 0.7599, 0.8822, 0.7599, 0.8822, 0.7597, 0.8822, 0.7599, 0.8822, 0.7601, 0.8824, 0.7601, 0.8824, 0.7599, 0.8822, 0.7601, 0.8824, 0.7603, 0.8826, 0.7602, 0.8826, 0.7601, 0.8824, 0.7603, 0.8826, 0.7603, 0.8829, 0.7602, 0.8829, 0.7602, 0.8826, 0.7603, 0.8829, 0.7602, 0.8832, 0.7601, 0.8831, 0.7602, 0.8829, 0.7602, 0.8832, 0.7599, 0.8833, 0.7599, 0.8833, 0.7601, 0.8831, 0.7599, 0.8833, 0.7597, 0.8833, 0.7597, 0.8832, 0.7599, 0.8833, 0.7597, 0.8833, 0.7595, 0.8831, 0.7595, 0.8831, 0.7597, 0.8832, 0.7595, 0.8831, 0.7594, 0.8828, 0.7594, 0.8828, 0.7595, 0.8831, 0.4454, 0.75, 0.4454, 0.6667, 0.4696, 0.6667, 0.4696, 0.75, 6.478e-05, 0.9166, 6.477e-05, 0.8333, 0.4186, 0.8333, 0.4186, 0.9166, 0.4454, 0.1667, 0.4454, 0.08335, 0.4696, 0.08335, 0.4696, 0.1667, 0.4454, 0.6667, 0.4454, 0.5833, 0.4696, 0.5833, 0.4696, 0.6667, 0.8683, 0.4877, 0.8497, 0.5572, 0.7911, 0.5233, 0.8006, 0.4877, 0.8497, 0.4182, 0.8683, 0.4877, 0.8006, 0.4877, 0.7911, 0.452, 0.7988, 0.3673, 0.8497, 0.4182, 0.7911, 0.452, 0.765, 0.426, 0.7294, 0.3487, 0.7988, 0.3673, 0.765, 0.426, 0.7294, 0.4164, 0.6599, 0.3673, 0.7294, 0.3487, 0.7294, 0.4164, 0.6937, 0.426, 0.609, 0.4182, 0.6599, 0.3673, 0.6937, 0.426, 0.6676, 0.452, 0.5904, 0.4877, 0.609, 0.4182, 0.6676, 0.452, 0.6581, 0.4877, 0.609, 0.5572, 0.5904, 0.4877, 0.6581, 0.4877, 0.6676, 0.5233, 0.7574, 0.8859, 0.7584, 0.8856, 0.7586, 0.8857, 0.7574, 0.8861, 0.7584, 0.8856, 0.759, 0.8846, 0.7591, 0.8847, 0.7586, 0.8857, 0.759, 0.8846, 0.759, 0.8837, 0.7591, 0.8836, 0.7591, 0.8847, 0.759, 0.8837, 0.7586, 0.8828, 0.7587, 0.8827, 0.7591, 0.8836, 0.7586, 0.8828, 0.7578, 0.8823, 0.7579, 0.8821, 0.7587, 0.8827, 0.7578, 0.8823, 0.7569, 0.8821, 0.7569, 0.8819, 0.7579, 0.8821, 0.7569, 0.8821, 0.7559, 0.8824, 0.7557, 0.8822, 0.7569, 0.8819, 0.7559, 0.8824, 0.7553, 0.8833, 0.7552, 0.8833, 0.7557, 0.8822, 0.7553, 0.8833, 0.7553, 0.8843, 0.7552, 0.8843, 0.7552, 0.8833, 0.7556, 0.8852, 0.7552, 0.8843, 0.7553, 0.8843, 0.7557, 0.8852, 0.7593, 0.8869, 0.7594, 0.8872, 0.7594, 0.8872, 0.7593, 0.8869, 0.7593, 0.8863, 0.7593, 0.8869, 0.7593, 0.8869, 0.7592, 0.8863, 0.7592, 0.8854, 0.7593, 0.8863, 0.7592, 0.8863, 0.7591, 0.8854, 0.7592, 0.8846, 0.7592, 0.8854, 0.7591, 0.8854, 0.7591, 0.8846, 0.7592, 0.8839, 0.7592, 0.8846, 0.7591, 0.8846, 0.7592, 0.8839, 0.7594, 0.8836, 0.7592, 0.8839, 0.7592, 0.8839, 0.7594, 0.8835, 0.7595, 0.8839, 0.7594, 0.8836, 0.7594, 0.8835, 0.7596, 0.8839, 0.7596, 0.8846, 0.7595, 0.8839, 0.7596, 0.8839, 0.7596, 0.8846, 0.7592, 0.8869, 0.7591, 0.8862, 0.7592, 0.8862, 0.7593, 0.8869, 0.7594, 0.8873, 0.7592, 0.8869, 0.7593, 0.8869, 0.7594, 0.8872, 0.7596, 0.8869, 0.7594, 0.8873, 0.7594, 0.8872, 0.7595, 0.8869, 0.7596, 0.8862, 0.7596, 0.8869, 0.7595, 0.8869, 0.7596, 0.8862, 0.7596, 0.8854, 0.7596, 0.8862, 0.7596, 0.8862, 0.7596, 0.8854, 0.7596, 0.8846, 0.7596, 0.8854, 0.7596, 0.8854, 0.7595, 0.8846, 0.7595, 0.8839, 0.7596, 0.8846, 0.7595, 0.8846, 0.7594, 0.8839, 0.7594, 0.8836, 0.7595, 0.8839, 0.7594, 0.8839, 0.7594, 0.8836, 0.7593, 0.8839, 0.7594, 0.8836, 0.7594, 0.8836, 0.7593, 0.8839, 0.7592, 0.8846, 0.7593, 0.8839, 0.7593, 0.8839, 0.7593, 0.8846, 0.7592, 0.8854, 0.7592, 0.8846, 0.7593, 0.8846, 0.7592, 0.8854, 0.7591, 0.8862, 0.7592, 0.8854, 0.7592, 0.8854, 0.7592, 0.8862])
me_beziercurve_001.materials.append(mat_material_001)
me_beziercurve_001.use_remesh_preserve_volume = False
me_beziercurve_001.use_remesh_preserve_attributes = False
me_beziercurve_001.use_mirror_vertex_groups = False
me_beziercurve_001.update()
me_beziercurve_003 = bpy.data.meshes.new('BezierCurve.003')
me_beziercurve_003.from_pydata([(-2.653, 1.12e-08, -2.819e-09), (-2.511, 1.243e-08, 0.3237), (-2.193, 1.81e-09, 0.5874), (-1.859, -2.254e-09, 0.7632), (-1.646, 2.679e-09, 0.8396), (-1.382, 8.433e-09, 0.9033), (-1.104, 1.12e-08, 1.0), (1.453, 1.12e-08, 1.0), (1.571, 1.495e-08, 0.935), (1.69, 1.12e-08, 1.0), (1.796, 1.12e-08, 1.0), (-2.511, -0.1618, 0.2803), (-2.193, -0.2937, 0.5087), (-1.859, -0.3816, 0.6609), (-1.646, -0.4198, 0.7271), (-1.382, -0.4517, 0.7823), (-1.104, -0.5, 0.866), (1.453, -0.5, 0.866), (1.571, -0.4675, 0.8097), (1.69, -0.5, 0.866), (1.796, -0.5, 0.866), (-2.511, -0.2803, 0.1618), (-2.193, -0.5087, 0.2937), (-1.859, -0.6609, 0.3816), (-1.646, -0.7271, 0.4198), (-1.382, -0.7823, 0.4517), (-1.104, -0.866, 0.5), (1.453, -0.866, 0.5), (1.571, -0.8097, 0.4675), (1.69, -0.866, 0.5), (1.796, -0.866, 0.5), (-2.511, -0.3237, -1.574e-08), (-2.193, -0.5874, -3.788e-08), (-1.859, -0.7632, -4.963e-08), (-1.646, -0.8396, -4.804e-08), (-1.382, -0.9033, -4.507e-08), (-1.104, -1.0, -4.653e-08), (1.453, -1.0, -4.653e-08), (1.571, -0.935, -4.002e-08), (1.69, -1.0, -4.653e-08), (1.796, -1.0, -4.653e-08), (-2.511, -0.2803, -0.1618), (-2.193, -0.5087, -0.2937), (-1.859, -0.6609, -0.3816), (-1.646, -0.7271, -0.4198), (-1.382, -0.7823, -0.4517), (-1.104, -0.866, -0.5), (1.453, -0.866, -0.5), (1.571, -0.8097, -0.4675), (1.69, -0.866, -0.5), (1.796, -0.866, -0.5), (-2.511, -0.1618, -0.2803), (-2.193, -0.2937, -0.5087), (-1.859, -0.3816, -0.6609), (-1.646, -0.4198, -0.7271), (-1.382, -0.4517, -0.7823), (-1.104, -0.5, -0.866), (1.453, -0.5, -0.866), (1.571, -0.4675, -0.8097), (1.69, -0.5, -0.866), (1.796, -0.5, -0.866), (-2.511, 3.826e-08, -0.3237), (-2.193, 7.193e-08, -0.5874), (-1.859, 9.137e-08, -0.7632), (-1.646, 9.311e-08, -0.8396), (-1.382, 9.293e-08, -0.9033), (-1.104, 9.862e-08, -1.0), (1.453, 9.862e-08, -1.0), (1.571, 8.99e-08, -0.935), (1.69, 9.862e-08, -1.0), (1.796, 9.862e-08, -1.0), (-2.511, 0.1618, -0.2803), (-2.193, 0.2937, -0.5087), (-1.859, 0.3816, -0.6609), (-1.646, 0.4198, -0.7271), (-1.382, 0.4517, -0.7823), (-1.104, 0.5, -0.866), (1.453, 0.5, -0.866), (1.571, 0.4675, -0.8097), (1.69, 0.5, -0.866), (1.796, 0.5, -0.866), (-2.511, 0.2803, -0.1618), (-2.193, 0.5087, -0.2937), (-1.859, 0.6609, -0.3816), (-1.646, 0.7271, -0.4198), (-1.382, 0.7823, -0.4517), (-1.104, 0.866, -0.5), (1.453, 0.866, -0.5), (1.571, 0.8097, -0.4675), (1.69, 0.866, -0.5), (1.796, 0.866, -0.5), (-2.511, 0.3237, -1.899e-10), (-2.193, 0.5874, 1.357e-08), (-1.859, 0.7632, 1.973e-08), (-1.646, 0.8396, 1.571e-08), (-1.382, 0.9033, 1.072e-08), (-1.104, 1.0, 9.106e-09), (1.453, 1.0, 9.106e-09), (1.571, 0.935, 5.214e-09), (1.69, 1.0, 9.106e-09), (1.796, 1.0, 9.106e-09), (-2.511, 0.2803, 0.1618), (-2.193, 0.5087, 0.2937), (-1.859, 0.6609, 0.3816), (-1.646, 0.7271, 0.4198), (-1.382, 0.7823, 0.4517), (-1.104, 0.866, 0.5), (1.453, 0.866, 0.5), (1.571, 0.8097, 0.4675), (1.69, 0.866, 0.5), (1.796, 0.866, 0.5), (-2.511, 0.1618, 0.2803), (-2.193, 0.2937, 0.5087), (-1.859, 0.3816, 0.6609), (-1.646, 0.4198, 0.7271), (-1.382, 0.4517, 0.7823), (-1.104, 0.5, 0.866), (1.453, 0.5, 0.866), (1.571, 0.4675, 0.8097), (1.69, 0.5, 0.866), (1.796, 0.5, 0.866)], [], [(0, 1, 11), (0, 11, 21), (0, 21, 31), (0, 31, 41), (0, 41, 51), (0, 51, 61), (0, 61, 71), (0, 71, 81), (0, 81, 91), (0, 91, 101), (0, 101, 111), (0, 111, 1), (1, 2, 12, 11), (11, 12, 22, 21), (21, 22, 32, 31), (31, 32, 42, 41), (41, 42, 52, 51), (51, 52, 62, 61), (61, 62, 72, 71), (71, 72, 82, 81), (81, 82, 92, 91), (91, 92, 102, 101), (101, 102, 112, 111), (111, 112, 2, 1), (2, 3, 13, 12), (12, 13, 23, 22), (22, 23, 33, 32), (32, 33, 43, 42), (42, 43, 53, 52), (52, 53, 63, 62), (62, 63, 73, 72), (72, 73, 83, 82), (82, 83, 93, 92), (92, 93, 103, 102), (102, 103, 113, 112), (112, 113, 3, 2), (3, 4, 14, 13), (13, 14, 24, 23), (23, 24, 34, 33), (33, 34, 44, 43), (43, 44, 54, 53), (53, 54, 64, 63), (63, 64, 74, 73), (73, 74, 84, 83), (83, 84, 94, 93), (93, 94, 104, 103), (103, 104, 114, 113), (113, 114, 4, 3), (4, 5, 15, 14), (14, 15, 25, 24), (24, 25, 35, 34), (34, 35, 45, 44), (44, 45, 55, 54), (54, 55, 65, 64), (64, 65, 75, 74), (74, 75, 85, 84), (84, 85, 95, 94), (94, 95, 105, 104), (104, 105, 115, 114), (114, 115, 5, 4), (15, 16, 26, 25), (25, 26, 36, 35), (35, 36, 46, 45), (45, 46, 56, 55), (55, 56, 66, 65), (65, 66, 76, 75), (75, 76, 86, 85), (85, 86, 96, 95), (95, 96, 106, 105), (105, 106, 116, 115), (6, 5, 115, 116), (39, 40, 50, 49), (29, 30, 40, 39), (16, 17, 27, 26), (26, 27, 37, 36), (6, 7, 17, 16), (57, 58, 68, 67), (106, 107, 117, 116), (46, 47, 57, 56), (66, 67, 77, 76), (47, 48, 58, 57), (86, 87, 97, 96), (59, 60, 70, 69), (69, 70, 80, 79), (119, 120, 10, 9), (38, 39, 49, 48), (48, 49, 59, 58), (58, 59, 69, 68), (68, 69, 79, 78), (78, 79, 89, 88), (88, 89, 99, 98), (98, 99, 109, 108), (108, 109, 119, 118), (118, 119, 9, 8), (17, 18, 28, 27), (28, 29, 39, 38), (18, 19, 29, 28), (27, 28, 38, 37), (37, 38, 48, 47), (67, 68, 78, 77), (77, 78, 88, 87), (87, 88, 98, 97), (97, 98, 108, 107), (107, 108, 118, 117), (117, 118, 8, 7), (56, 57, 67, 66), (9, 10, 20, 19), (79, 80, 90, 89), (96, 97, 107, 106), (116, 117, 7, 6), (36, 37, 47, 46), (19, 20, 30, 29), (89, 90, 100, 99), (110, 100, 90, 80, 70, 60, 50, 40, 30, 20, 10, 120), (5, 6, 16, 15), (99, 100, 110, 109), (76, 77, 87, 86), (49, 50, 60, 59), (109, 110, 120, 119), (8, 18, 17, 7), (8, 9, 19, 18)])
me_beziercurve_003.polygons.foreach_set('use_smooth', [True] * 121)
_k = set([(6, 16), (6, 116), (7, 17), (7, 117), (9, 19), (9, 119), (10, 20), (10, 120), (16, 26), (17, 27), (19, 29), (20, 30), (26, 36), (27, 37), (29, 39), (30, 40), (36, 46), (37, 47), (39, 49), (40, 50), (46, 56), (47, 57), (49, 59), (50, 60), (56, 66), (57, 67), (59, 69), (60, 70), (66, 76), (67, 77), (69, 79), (70, 80), (76, 86), (77, 87), (79, 89), (80, 90), (86, 96), (87, 97), (89, 99), (90, 100), (96, 106), (97, 107), (99, 109), (100, 110), (106, 116), (107, 117), (109, 119)])
me_beziercurve_003.attributes.new('sharp_edge', 'BOOLEAN', 'EDGE').data.foreach_set('value', [ (min(e.vertices), max(e.vertices)) in _k for e in me_beziercurve_003.edges])
_k = {(6, 16): 1.0, (7, 17): 1.0, (9, 19): 1.0, (10, 20): 1.0, (16, 26): 1.0, (17, 27): 1.0, (19, 29): 1.0, (20, 30): 1.0, (26, 36): 1.0, (27, 37): 1.0, (29, 39): 1.0, (30, 40): 1.0, (36, 46): 1.0, (37, 47): 1.0, (39, 49): 1.0, (40, 50): 1.0, (46, 56): 1.0, (47, 57): 1.0, (49, 59): 1.0, (50, 60): 1.0, (56, 66): 1.0, (57, 67): 1.0, (59, 69): 1.0, (60, 70): 1.0, (66, 76): 1.0, (67, 77): 1.0, (69, 79): 1.0, (70, 80): 1.0, (76, 86): 1.0, (77, 87): 1.0, (79, 89): 1.0, (80, 90): 1.0, (86, 96): 1.0, (87, 97): 1.0, (89, 99): 1.0, (90, 100): 1.0, (96, 106): 1.0, (97, 107): 1.0, (99, 109): 1.0, (100, 110): 1.0, (106, 116): 1.0, (107, 117): 1.0, (109, 119): 1.0, (6, 116): 1.0, (7, 117): 1.0, (9, 119): 1.0, (10, 120): 1.0}
me_beziercurve_003.attributes.new('crease_edge', 'FLOAT', 'EDGE').data.foreach_set('value', [_k.get((min(e.vertices), max(e.vertices)), 0.0) for e in me_beziercurve_003.edges])
_uv = me_beziercurve_003.uv_layers.new(name='UVMap')
_uv.uv.foreach_set('vector', [0.7571, 0.884, 0.757, 0.8841, 0.7571, 0.8841, 0.7571, 0.884, 0.7571, 0.8841, 0.7572, 0.8842, 0.7571, 0.884, 0.7572, 0.8842, 0.7573, 0.8841, 0.7571, 0.884, 0.7573, 0.8841, 0.7573, 0.884, 0.7571, 0.884, 0.7573, 0.884, 0.7573, 0.884, 0.7571, 0.884, 0.7573, 0.884, 0.7573, 0.8839, 0.7571, 0.884, 0.7573, 0.8839, 0.7572, 0.8838, 0.7571, 0.884, 0.7572, 0.8838, 0.7571, 0.8838, 0.7571, 0.884, 0.7571, 0.8838, 0.757, 0.8839, 0.7571, 0.884, 0.757, 0.8839, 0.757, 0.8839, 0.7571, 0.884, 0.757, 0.8839, 0.757, 0.884, 0.7571, 0.884, 0.757, 0.884, 0.757, 0.8841, 0.757, 0.8841, 0.7568, 0.8843, 0.757, 0.8844, 0.7571, 0.8841, 0.7571, 0.8841, 0.757, 0.8844, 0.7572, 0.8844, 0.7572, 0.8842, 0.7572, 0.8842, 0.7572, 0.8844, 0.7574, 0.8843, 0.7573, 0.8841, 0.7573, 0.8841, 0.7574, 0.8843, 0.7576, 0.8841, 0.7573, 0.884, 0.7573, 0.884, 0.7576, 0.8841, 0.7576, 0.8839, 0.7573, 0.884, 0.7573, 0.884, 0.7576, 0.8839, 0.7575, 0.8837, 0.7573, 0.8839, 0.7573, 0.8839, 0.7575, 0.8837, 0.7573, 0.8836, 0.7572, 0.8838, 0.7572, 0.8838, 0.7573, 0.8836, 0.7571, 0.8835, 0.7571, 0.8838, 0.7571, 0.8838, 0.7571, 0.8835, 0.7569, 0.8836, 0.757, 0.8839, 0.757, 0.8839, 0.7569, 0.8836, 0.7567, 0.8838, 0.757, 0.8839, 0.757, 0.8839, 0.7567, 0.8838, 0.7567, 0.8841, 0.757, 0.884, 0.757, 0.884, 0.7567, 0.8841, 0.7568, 0.8843, 0.757, 0.8841, 0.7568, 0.8843, 0.7566, 0.8845, 0.7569, 0.8847, 0.757, 0.8844, 0.757, 0.8844, 0.7569, 0.8847, 0.7573, 0.8848, 0.7572, 0.8844, 0.7572, 0.8844, 0.7573, 0.8848, 0.7577, 0.8846, 0.7574, 0.8843, 0.7574, 0.8843, 0.7577, 0.8846, 0.7579, 0.8843, 0.7576, 0.8841, 0.7576, 0.8841, 0.7579, 0.8843, 0.7579, 0.8839, 0.7576, 0.8839, 0.7576, 0.8839, 0.7579, 0.8839, 0.7577, 0.8835, 0.7575, 0.8837, 0.7575, 0.8837, 0.7577, 0.8835, 0.7574, 0.8833, 0.7573, 0.8836, 0.7573, 0.8836, 0.7574, 0.8833, 0.757, 0.8832, 0.7571, 0.8835, 0.7571, 0.8835, 0.757, 0.8832, 0.7566, 0.8834, 0.7569, 0.8836, 0.7569, 0.8836, 0.7566, 0.8834, 0.7564, 0.8837, 0.7567, 0.8838, 0.7567, 0.8838, 0.7564, 0.8837, 0.7564, 0.8841, 0.7567, 0.8841, 0.7567, 0.8841, 0.7564, 0.8841, 0.7566, 0.8845, 0.7568, 0.8843, 0.7566, 0.8845, 0.7564, 0.8846, 0.7568, 0.8849, 0.7569, 0.8847, 0.7569, 0.8847, 0.7568, 0.8849, 0.7573, 0.885, 0.7573, 0.8848, 0.7573, 0.8848, 0.7573, 0.885, 0.7578, 0.8848, 0.7577, 0.8846, 0.7577, 0.8846, 0.7578, 0.8848, 0.7581, 0.8844, 0.7579, 0.8843, 0.7579, 0.8843, 0.7581, 0.8844, 0.7582, 0.8838, 0.7579, 0.8839, 0.7579, 0.8839, 0.7582, 0.8838, 0.7579, 0.8833, 0.7577, 0.8835, 0.7577, 0.8835, 0.7579, 0.8833, 0.7575, 0.883, 0.7574, 0.8833, 0.7574, 0.8833, 0.7575, 0.883, 0.757, 0.883, 0.757, 0.8832, 0.757, 0.8832, 0.757, 0.883, 0.7565, 0.8832, 0.7566, 0.8834, 0.7566, 0.8834, 0.7565, 0.8832, 0.7562, 0.8836, 0.7564, 0.8837, 0.7564, 0.8837, 0.7562, 0.8836, 0.7561, 0.8842, 0.7564, 0.8841, 0.7564, 0.8841, 0.7561, 0.8842, 0.7564, 0.8846, 0.7566, 0.8845, 0.7564, 0.8846, 0.7561, 0.8849, 0.7567, 0.8853, 0.7568, 0.8849, 0.7568, 0.8849, 0.7567, 0.8853, 0.7574, 0.8854, 0.7573, 0.885, 0.7573, 0.885, 0.7574, 0.8854, 0.7581, 0.8851, 0.7578, 0.8848, 0.7578, 0.8848, 0.7581, 0.8851, 0.7585, 0.8845, 0.7581, 0.8844, 0.7581, 0.8844, 0.7585, 0.8845, 0.7585, 0.8838, 0.7582, 0.8838, 0.7582, 0.8838, 0.7585, 0.8838, 0.7582, 0.8831, 0.7579, 0.8833, 0.7579, 0.8833, 0.7582, 0.8831, 0.7576, 0.8827, 0.7575, 0.883, 0.7575, 0.883, 0.7576, 0.8827, 0.7569, 0.8826, 0.757, 0.883, 0.757, 0.883, 0.7569, 0.8826, 0.7562, 0.8828, 0.7565, 0.8832, 0.7565, 0.8832, 0.7562, 0.8828, 0.7558, 0.8835, 0.7562, 0.8836, 0.7562, 0.8836, 0.7558, 0.8835, 0.7558, 0.8842, 0.7561, 0.8842, 0.7561, 0.8842, 0.7558, 0.8842, 0.7561, 0.8849, 0.7564, 0.8846, 0.7567, 0.8853, 0.7564, 0.8858, 0.7574, 0.8861, 0.7574, 0.8854, 0.7574, 0.8854, 0.7574, 0.8861, 0.7586, 0.8857, 0.7581, 0.8851, 0.7581, 0.8851, 0.7586, 0.8857, 0.7591, 0.8847, 0.7585, 0.8845, 0.7585, 0.8845, 0.7591, 0.8847, 0.7591, 0.8836, 0.7585, 0.8838, 0.7585, 0.8838, 0.7591, 0.8836, 0.7587, 0.8827, 0.7582, 0.8831, 0.7582, 0.8831, 0.7587, 0.8827, 0.7579, 0.8821, 0.7576, 0.8827, 0.7576, 0.8827, 0.7579, 0.8821, 0.7569, 0.8819, 0.7569, 0.8826, 0.7569, 0.8826, 0.7569, 0.8819, 0.7557, 0.8822, 0.7562, 0.8828, 0.7562, 0.8828, 0.7557, 0.8822, 0.7552, 0.8833, 0.7558, 0.8835, 0.7558, 0.8835, 0.7552, 0.8833, 0.7552, 0.8843, 0.7558, 0.8842, 0.7556, 0.8852, 0.7561, 0.8849, 0.7558, 0.8842, 0.7552, 0.8843, 0.4454, 0.25, 0.4696, 0.25, 0.4696, 0.1667, 0.4454, 0.1667, 0.4454, 0.3333, 0.4696, 0.3333, 0.4696, 0.25, 0.4454, 0.25, 6.471e-05, 0.4167, 0.4186, 0.4167, 0.4186, 0.3334, 6.471e-05, 0.3334, 6.471e-05, 0.3334, 0.4186, 0.3334, 0.4186, 0.25, 6.473e-05, 0.25, 6.469e-05, 0.5, 0.4186, 0.5, 0.4186, 0.4167, 6.471e-05, 0.4167, 0.7591, 0.8862, 0.7593, 0.8862, 0.7594, 0.8854, 0.7592, 0.8854, 6.473e-05, 0.6666, 0.4186, 0.6666, 0.4186, 0.5833, 6.471e-05, 0.5833, 6.473e-05, 0.1667, 0.4186, 0.1667, 0.4186, 0.08339, 6.475e-05, 0.08339, 6.478e-05, 0.9999, 0.4186, 0.9999, 0.4186, 0.9166, 6.478e-05, 0.9166, 0.7592, 0.8869, 0.7593, 0.8869, 0.7593, 0.8862, 0.7591, 0.8862, 6.477e-05, 0.8333, 0.4186, 0.8333, 0.4186, 0.75, 6.477e-05, 0.75, 0.4454, 0.08335, 0.4696, 0.08335, 0.4696, 1.554e-05, 0.4454, 1.554e-05, 0.4454, 1.0, 0.4696, 1.0, 0.4696, 0.9167, 0.4454, 0.9167, 0.4454, 0.5833, 0.4696, 0.5833, 0.4696, 0.5, 0.4454, 0.5, 0.7594, 0.8872, 0.7594, 0.8872, 0.7595, 0.8869, 0.7593, 0.8869, 0.7593, 0.8869, 0.7595, 0.8869, 0.7596, 0.8863, 0.7593, 0.8862, 0.7593, 0.8862, 0.7596, 0.8863, 0.7596, 0.8854, 0.7594, 0.8854, 0.7594, 0.8854, 0.7596, 0.8854, 0.7596, 0.8846, 0.7594, 0.8846, 0.7594, 0.8846, 0.7596, 0.8846, 0.7596, 0.8839, 0.7594, 0.8839, 0.7594, 0.8839, 0.7596, 0.8839, 0.7594, 0.8835, 0.7594, 0.8836, 0.7594, 0.8836, 0.7594, 0.8835, 0.7592, 0.8839, 0.7593, 0.8839, 0.7593, 0.8839, 0.7592, 0.8839, 0.7591, 0.8846, 0.7594, 0.8846, 0.7594, 0.8846, 0.7591, 0.8846, 0.7591, 0.8854, 0.7594, 0.8854, 0.7596, 0.8862, 0.7594, 0.8862, 0.7595, 0.8869, 0.7596, 0.8869, 0.7595, 0.8869, 0.7593, 0.8869, 0.7594, 0.8872, 0.7594, 0.8872, 0.7594, 0.8862, 0.7592, 0.8863, 0.7593, 0.8869, 0.7595, 0.8869, 0.7596, 0.8869, 0.7595, 0.8869, 0.7594, 0.8872, 0.7594, 0.8873, 0.7594, 0.8873, 0.7594, 0.8872, 0.7593, 0.8869, 0.7592, 0.8869, 0.7592, 0.8854, 0.7594, 0.8854, 0.7594, 0.8846, 0.7592, 0.8846, 0.7592, 0.8846, 0.7594, 0.8846, 0.7594, 0.8839, 0.7593, 0.8839, 0.7593, 0.8839, 0.7594, 0.8839, 0.7594, 0.8836, 0.7594, 0.8836, 0.7594, 0.8836, 0.7594, 0.8836, 0.7593, 0.8839, 0.7595, 0.8839, 0.7595, 0.8839, 0.7593, 0.8839, 0.7594, 0.8846, 0.7596, 0.8846, 0.7596, 0.8846, 0.7594, 0.8846, 0.7594, 0.8854, 0.7596, 0.8854, 6.475e-05, 0.08339, 0.4186, 0.08339, 0.4186, 6.475e-05, 6.475e-05, 6.469e-05, 0.4454, 0.5, 0.4696, 0.5, 0.4696, 0.4167, 0.4454, 0.4167, 0.4454, 0.9167, 0.4696, 0.9167, 0.4696, 0.8333, 0.4454, 0.8333, 6.477e-05, 0.75, 0.4186, 0.75, 0.4186, 0.6666, 6.473e-05, 0.6666, 6.471e-05, 0.5833, 0.4186, 0.5833, 0.4186, 0.5, 6.469e-05, 0.5, 6.473e-05, 0.25, 0.4186, 0.25, 0.4186, 0.1667, 6.473e-05, 0.1667, 0.4454, 0.4167, 0.4696, 0.4167, 0.4696, 0.3333, 0.4454, 0.3333, 0.4454, 0.8333, 0.4696, 0.8333, 0.4696, 0.75, 0.4454, 0.75, 0.609, 0.4182, 0.5904, 0.4877, 0.609, 0.5572, 0.6599, 0.608, 0.7294, 0.6266, 0.7988, 0.608, 0.8497, 0.5572, 0.8683, 0.4877, 0.8497, 0.4182, 0.7988, 0.3673, 0.7294, 0.3487, 0.6599, 0.3673, 0.7561, 0.8849, 0.7556, 0.8852, 0.7564, 0.8858, 0.7567, 0.8853, 0.4454, 0.75, 0.4696, 0.75, 0.4696, 0.6667, 0.4454, 0.6667, 6.478e-05, 0.9166, 0.4186, 0.9166, 0.4186, 0.8333, 6.477e-05, 0.8333, 0.4454, 0.1667, 0.4696, 0.1667, 0.4696, 0.08335, 0.4454, 0.08335, 0.4454, 0.6667, 0.4696, 0.6667, 0.4696, 0.5833, 0.4454, 0.5833, 0.7594, 0.8854, 0.7594, 0.8862, 0.7596, 0.8862, 0.7596, 0.8854, 0.7594, 0.8854, 0.7591, 0.8854, 0.7592, 0.8863, 0.7594, 0.8862])
me_beziercurve_003.materials.append(mat_material_001)
me_beziercurve_003.use_remesh_preserve_volume = False
me_beziercurve_003.use_remesh_preserve_attributes = False
me_beziercurve_003.use_mirror_vertex_groups = False
me_beziercurve_003.update()
me_cube = bpy.data.meshes.new('Cube')
me_cube.from_pydata([(0.0, -0.5, -0.4326), (0.0, -0.5, 1.0), (0.0, 0.5, -0.4326), (0.0, 0.5, 1.0), (2.0, -0.5, -0.1943), (1.8, -0.5, 0.9), (2.0, 0.5, -0.1943), (1.8, 0.5, 0.9), (1.119, 0.5, -0.2021), (1.0, 0.5, 1.0), (1.119, -0.5, -0.2021), (1.0, -0.5, 1.0), (0.0, -0.5, -0.101), (0.0, 0.5, -0.101), (2.0, 0.5, 0.0), (2.0, -0.5, 0.0), (1.0, -0.5, 0.1552), (1.0, 0.5, 0.1552), (1.0, 0.5, -0.2021), (1.0, -0.5, -0.2021), (0.5099, 0.5, -0.4052), (0.4328, -0.5, 1.0), (0.4328, 0.5, 1.0), (0.5099, -0.5, -0.4052), (0.4328, 0.5, 0.1552), (0.4328, -0.5, 0.1552), (0.0, -0.5, -2.0), (0.0, 0.5, -2.0), (2.0, -0.5, -2.0), (2.0, 0.5, -2.0), (1.119, 0.5, -2.0), (1.119, -0.5, -2.0), (1.027, 0.5, -2.0), (1.0, -0.5, -2.0), (0.5099, 0.5, -2.0), (0.5099, -0.5, -2.0)], [], [(17, 9, 7, 14), (14, 7, 5, 15), (25, 21, 1, 12), (22, 3, 1, 21), (7, 9, 11, 5), (15, 5, 11, 16), (24, 22, 9, 17), (20, 24, 17, 8), (18, 17, 14, 6), (23, 25, 12, 0), (6, 14, 15, 4), (19, 4, 15, 16), (16, 17, 18, 19), (10, 8, 17, 16), (10, 16, 25, 23), (2, 13, 24, 20), (13, 3, 22, 24), (9, 22, 21, 11), (16, 11, 21, 25), (4, 19, 33, 28), (18, 6, 29, 32), (8, 10, 31, 30), (6, 4, 28, 29), (10, 23, 35, 31), (2, 20, 34, 27), (23, 0, 26, 35), (20, 8, 30, 34), (19, 18, 32, 33)])
me_cube.polygons.foreach_set('use_smooth', [True] * 28)
_uv = me_cube.uv_layers.new(name='UVMap')
_uv.uv.foreach_set('vector', [0.5, 0.375, 0.625, 0.375, 0.625, 0.5, 0.5, 0.5, 0.5, 0.5, 0.625, 0.5, 0.625, 0.75, 0.5, 0.75, 0.5, 0.9375, 0.625, 0.9375, 0.625, 1.0, 0.5, 1.0, 0.8125, 0.5, 0.875, 0.5, 0.875, 0.75, 0.8125, 0.75, 0.625, 0.5, 0.75, 0.5, 0.75, 0.75, 0.625, 0.75, 0.5, 0.75, 0.625, 0.75, 0.625, 0.875, 0.5, 0.875, 0.5, 0.3125, 0.625, 0.3125, 0.625, 0.375, 0.5, 0.375, 0.375, 0.3125, 0.5, 0.3125, 0.5, 0.375, 0.375, 0.375, 0.0, 0.0, 0.5, 0.375, 0.5, 0.5, 0.375, 0.5, 0.375, 0.9375, 0.5, 0.9375, 0.5, 1.0, 0.375, 1.0, 0.375, 0.5, 0.5, 0.5, 0.5, 0.75, 0.375, 0.75, 0.0, 0.0, 0.375, 0.75, 0.5, 0.75, 0.5, 0.875, 0.5, 0.875, 0.5, 0.375, 0.0, 0.0, 0.0, 0.0, 0.375, 0.875, 0.375, 0.375, 0.5, 0.375, 0.5, 0.875, 0.375, 0.875, 0.5, 0.875, 0.5, 0.9375, 0.375, 0.9375, 0.375, 0.25, 0.5, 0.25, 0.5, 0.3125, 0.375, 0.3125, 0.5, 0.25, 0.625, 0.25, 0.625, 0.3125, 0.5, 0.3125, 0.75, 0.5, 0.8125, 0.5, 0.8125, 0.75, 0.75, 0.75, 0.5, 0.875, 0.625, 0.875, 0.625, 0.9375, 0.5, 0.9375, 0.375, 0.75, 0.0, 0.0, 0.0, 0.0, 0.375, 0.75, 0.0, 0.0, 0.375, 0.5, 0.375, 0.5, 0.0, 0.0, 0.375, 0.375, 0.375, 0.875, 0.375, 0.875, 0.375, 0.375, 0.375, 0.5, 0.375, 0.75, 0.375, 0.75, 0.375, 0.5, 0.375, 0.875, 0.375, 0.9375, 0.375, 0.9375, 0.375, 0.875, 0.375, 0.25, 0.375, 0.3125, 0.375, 0.3125, 0.375, 0.25, 0.375, 0.9375, 0.375, 1.0, 0.375, 1.0, 0.375, 0.9375, 0.375, 0.3125, 0.375, 0.375, 0.375, 0.375, 0.375, 0.3125, 0.0, 0.0, 0.0, 0.0, 0.0, 0.0, 0.0, 0.0])
me_cube.use_remesh_preserve_volume = False
me_cube.use_remesh_preserve_attributes = False
me_cube.use_mirror_vertex_groups = False
me_cube.update()
me_icosphere = bpy.data.meshes.new('Icosphere')
me_icosphere.from_pydata([(2.129e-10, -0.06426, 0.8567), (0.8321, -0.6688, 1.492), (-0.3178, -1.043, 1.492), (-1.029, -0.06426, 1.492), (-0.3178, 0.914, 1.492), (0.8321, 0.5403, 1.492), (0.3178, -1.043, 2.521), (-0.8321, -0.6688, 2.521), (-0.8321, 0.5403, 2.521), (0.3178, 0.914, 2.521), (1.029, -0.06426, 2.521), (2.129e-10, -0.06426, 3.157), (-0.1868, -0.6393, 1.028), (0.4891, -0.4196, 1.028), (0.3023, -0.9946, 1.402), (0.9782, -0.06426, 1.402), (0.4891, 0.2911, 1.028), (-0.6046, -0.06426, 1.028), (-0.7914, -0.6393, 1.402), (-0.1868, 0.5107, 1.028), (-0.7914, 0.5107, 1.402), (0.3023, 0.8661, 1.402), (1.094, -0.4196, 2.007), (1.094, 0.2911, 2.007), (2.129e-10, -1.214, 2.007), (0.676, -0.9946, 2.007), (-1.094, -0.4196, 2.007), (-0.676, -0.9946, 2.007), (-0.676, 0.8661, 2.007), (-1.094, 0.2911, 2.007), (0.676, 0.8661, 2.007), (2.129e-10, 1.086, 2.007), (0.7914, -0.6393, 2.611), (-0.3023, -0.9946, 2.611), (-0.9782, -0.06426, 2.611), (-0.3023, 0.8661, 2.611), (0.7914, 0.5107, 2.611), (0.1868, -0.6393, 2.985), (0.6046, -0.06426, 2.985), (-0.4891, -0.4196, 2.985), (-0.4891, 0.2911, 2.985), (0.1868, 0.5107, 2.985)], [], [(0, 13, 12), (1, 13, 15), (0, 12, 17), (0, 17, 19), (0, 19, 16), (1, 15, 22), (2, 14, 24), (3, 18, 26), (4, 20, 28), (5, 21, 30), (1, 22, 25), (2, 24, 27), (3, 26, 29), (4, 28, 31), (5, 30, 23), (6, 32, 37), (7, 33, 39), (8, 34, 40), (9, 35, 41), (10, 36, 38), (38, 41, 11), (38, 36, 41), (36, 9, 41), (41, 40, 11), (41, 35, 40), (35, 8, 40), (40, 39, 11), (40, 34, 39), (34, 7, 39), (39, 37, 11), (39, 33, 37), (33, 6, 37), (37, 38, 11), (37, 32, 38), (32, 10, 38), (23, 36, 10), (23, 30, 36), (30, 9, 36), (31, 35, 9), (31, 28, 35), (28, 8, 35), (29, 34, 8), (29, 26, 34), (26, 7, 34), (27, 33, 7), (27, 24, 33), (24, 6, 33), (25, 32, 6), (25, 22, 32), (22, 10, 32), (30, 31, 9), (30, 21, 31), (21, 4, 31), (28, 29, 8), (28, 20, 29), (20, 3, 29), (26, 27, 7), (26, 18, 27), (18, 2, 27), (24, 25, 6), (24, 14, 25), (14, 1, 25), (22, 23, 10), (22, 15, 23), (15, 5, 23), (16, 21, 5), (16, 19, 21), (19, 4, 21), (19, 20, 4), (19, 17, 20), (17, 3, 20), (17, 18, 3), (17, 12, 18), (12, 2, 18), (15, 16, 5), (15, 13, 16), (13, 0, 16), (12, 14, 2), (12, 13, 14), (13, 1, 14)])
me_icosphere.polygons.foreach_set('use_smooth', [True] * 80)
_uv = me_icosphere.uv_layers.new(name='UVMap')
_uv.uv.foreach_set('vector', [0.8182, 0.0, 0.7727, 0.07873, 0.8636, 0.07873, 0.7273, 0.1575, 0.6818, 0.07873, 0.6364, 0.1575, 0.09091, 0.0, 0.04545, 0.07873, 0.1364, 0.07873, 0.2727, 0.0, 0.2273, 0.07873, 0.3182, 0.07873, 0.4545, 0.0, 0.4091, 0.07873, 0.5, 0.07873, 0.7273, 0.1575, 0.6364, 0.1575, 0.6818, 0.2362, 0.9091, 0.1575, 0.8182, 0.1575, 0.8636, 0.2362, 0.1818, 0.1575, 0.09091, 0.1575, 0.1364, 0.2362, 0.3636, 0.1575, 0.2727, 0.1575, 0.3182, 0.2362, 0.5455, 0.1575, 0.4545, 0.1575, 0.5, 0.2362, 0.7273, 0.1575, 0.6818, 0.2362, 0.7727, 0.2362, 0.9091, 0.1575, 0.8636, 0.2362, 0.9545, 0.2362, 0.1818, 0.1575, 0.1364, 0.2362, 0.2273, 0.2362, 0.3636, 0.1575, 0.3182, 0.2362, 0.4091, 0.2362, 0.5455, 0.1575, 0.5, 0.2362, 0.5909, 0.2362, 0.8182, 0.3149, 0.7273, 0.3149, 0.7727, 0.3937, 1.0, 0.3149, 0.9091, 0.3149, 0.9545, 0.3937, 0.2727, 0.3149, 0.1818, 0.3149, 0.2273, 0.3937, 0.4545, 0.3149, 0.3636, 0.3149, 0.4091, 0.3937, 0.6364, 0.3149, 0.5455, 0.3149, 0.5909, 0.3937, 0.5909, 0.3937, 0.5, 0.3937, 0.5455, 0.4724, 0.5909, 0.3937, 0.5455, 0.3149, 0.5, 0.3937, 0.5455, 0.3149, 0.4545, 0.3149, 0.5, 0.3937, 0.4091, 0.3937, 0.3182, 0.3937, 0.3636, 0.4724, 0.4091, 0.3937, 0.3636, 0.3149, 0.3182, 0.3937, 0.3636, 0.3149, 0.2727, 0.3149, 0.3182, 0.3937, 0.2273, 0.3937, 0.1364, 0.3937, 0.1818, 0.4724, 0.2273, 0.3937, 0.1818, 0.3149, 0.1364, 0.3937, 0.1818, 0.3149, 0.09091, 0.3149, 0.1364, 0.3937, 0.9545, 0.3937, 0.8636, 0.3937, 0.9091, 0.4724, 0.9545, 0.3937, 0.9091, 0.3149, 0.8636, 0.3937, 0.9091, 0.3149, 0.8182, 0.3149, 0.8636, 0.3937, 0.7727, 0.3937, 0.6818, 0.3937, 0.7273, 0.4724, 0.7727, 0.3937, 0.7273, 0.3149, 0.6818, 0.3937, 0.7273, 0.3149, 0.6364, 0.3149, 0.6818, 0.3937, 0.5909, 0.2362, 0.5455, 0.3149, 0.6364, 0.3149, 0.5909, 0.2362, 0.5, 0.2362, 0.5455, 0.3149, 0.5, 0.2362, 0.4545, 0.3149, 0.5455, 0.3149, 0.4091, 0.2362, 0.3636, 0.3149, 0.4545, 0.3149, 0.4091, 0.2362, 0.3182, 0.2362, 0.3636, 0.3149, 0.3182, 0.2362, 0.2727, 0.3149, 0.3636, 0.3149, 0.2273, 0.2362, 0.1818, 0.3149, 0.2727, 0.3149, 0.2273, 0.2362, 0.1364, 0.2362, 0.1818, 0.3149, 0.1364, 0.2362, 0.09091, 0.3149, 0.1818, 0.3149, 0.9545, 0.2362, 0.9091, 0.3149, 1.0, 0.3149, 0.9545, 0.2362, 0.8636, 0.2362, 0.9091, 0.3149, 0.8636, 0.2362, 0.8182, 0.3149, 0.9091, 0.3149, 0.7727, 0.2362, 0.7273, 0.3149, 0.8182, 0.3149, 0.7727, 0.2362, 0.6818, 0.2362, 0.7273, 0.3149, 0.6818, 0.2362, 0.6364, 0.3149, 0.7273, 0.3149, 0.5, 0.2362, 0.4091, 0.2362, 0.4545, 0.3149, 0.5, 0.2362, 0.4545, 0.1575, 0.4091, 0.2362, 0.4545, 0.1575, 0.3636, 0.1575, 0.4091, 0.2362, 0.3182, 0.2362, 0.2273, 0.2362, 0.2727, 0.3149, 0.3182, 0.2362, 0.2727, 0.1575, 0.2273, 0.2362, 0.2727, 0.1575, 0.1818, 0.1575, 0.2273, 0.2362, 0.1364, 0.2362, 0.04545, 0.2362, 0.09091, 0.3149, 0.1364, 0.2362, 0.09091, 0.1575, 0.04545, 0.2362, 0.09091, 0.1575, 0.0, 0.1575, 0.04545, 0.2362, 0.8636, 0.2362, 0.7727, 0.2362, 0.8182, 0.3149, 0.8636, 0.2362, 0.8182, 0.1575, 0.7727, 0.2362, 0.8182, 0.1575, 0.7273, 0.1575, 0.7727, 0.2362, 0.6818, 0.2362, 0.5909, 0.2362, 0.6364, 0.3149, 0.6818, 0.2362, 0.6364, 0.1575, 0.5909, 0.2362, 0.6364, 0.1575, 0.5455, 0.1575, 0.5909, 0.2362, 0.5, 0.07873, 0.4545, 0.1575, 0.5455, 0.1575, 0.5, 0.07873, 0.4091, 0.07873, 0.4545, 0.1575, 0.4091, 0.07873, 0.3636, 0.1575, 0.4545, 0.1575, 0.3182, 0.07873, 0.2727, 0.1575, 0.3636, 0.1575, 0.3182, 0.07873, 0.2273, 0.07873, 0.2727, 0.1575, 0.2273, 0.07873, 0.1818, 0.1575, 0.2727, 0.1575, 0.1364, 0.07873, 0.09091, 0.1575, 0.1818, 0.1575, 0.1364, 0.07873, 0.04545, 0.07873, 0.09091, 0.1575, 0.04545, 0.07873, 0.0, 0.1575, 0.09091, 0.1575, 0.6364, 0.1575, 0.5909, 0.07873, 0.5455, 0.1575, 0.6364, 0.1575, 0.6818, 0.07873, 0.5909, 0.07873, 0.6818, 0.07873, 0.6364, 0.0, 0.5909, 0.07873, 0.8636, 0.07873, 0.8182, 0.1575, 0.9091, 0.1575, 0.8636, 0.07873, 0.7727, 0.07873, 0.8182, 0.1575, 0.7727, 0.07873, 0.7273, 0.1575, 0.8182, 0.1575])
me_icosphere.use_remesh_preserve_volume = False
me_icosphere.use_remesh_preserve_attributes = False
me_icosphere.use_mirror_vertex_groups = False
me_icosphere.update()
me_cube_001 = bpy.data.meshes.new('Cube.001')
me_cube_001.from_pydata([(1.833, -0.3333, -0.4594), (1.642, -0.25, 0.7023), (1.834, 0.3333, -0.4594), (1.642, 0.25, 0.7023), (1.044, 0.3333, 0.841), (1.044, -0.3333, 0.841), (1.806, 0.3333, 0.1374), (1.806, -0.3333, 0.1374), (0.5145, 0.5, -0.5652), (0.4552, -0.3333, 0.8521), (0.4552, 0.3333, 0.8521), (0.5145, -0.5, -0.5652), (0.4671, 0.5, 0.179), (0.4671, -0.5, 0.179), (1.833, -0.3333, -2.0), (1.838, 0.3333, -2.0), (0.5263, 0.5, -2.0), (0.5263, -0.5, -2.0), (-2.328e-09, -0.5, -0.6183), (0.0, -0.3333, 0.8307), (1.746e-09, 0.5, -0.6183), (0.0, 0.3333, 0.8307), (0.0, -0.5, 0.08568), (1.863e-09, 0.5, 0.08568), (0.0, -0.5, -2.0), (0.0, 0.5, -2.0), (0.0, -0.4792, 0.4837), (0.0, 1.187e-08, 0.9577), (-9.313e-10, 0.5, -0.2312), (0.2507, 0.5, -0.604), (1.399, 0.3191, 0.7929), (1.83, 0.3333, -0.1039), (1.958, 0.0, -0.462), (1.68, -9.313e-10, 0.7446), (1.83, -0.3333, -0.1039), (0.2192, -0.3333, 0.8387), (1.5, -0.4583, -0.4525), (0.7247, 0.3333, 0.856), (0.7875, -0.4792, -0.5112), (1.399, -0.3191, 0.7929), (1.04, 0.0, 0.9478), (1.397e-09, -0.5, -0.2312), (3.725e-09, 0.4792, 0.4837), (1.74, 0.3191, 0.4584), (1.74, -0.3191, 0.4584), (1.053, -0.473, 0.544), (1.053, 0.473, 0.544), (0.7361, 0.4904, 0.2089), (1.471, -0.4695, 0.1719), (0.2255, -0.5, 0.1193), (1.926, 0.0, 0.1226), (1.471, 0.4695, 0.1719), (1.502, 0.4583, -0.4525), (0.7875, 0.4792, -0.5112), (0.7247, -0.3333, 0.856), (0.2192, 0.3333, 0.8387), (0.2507, -0.5, -0.604), (0.2255, 0.5, 0.1193), (0.7361, -0.4904, 0.2089), (0.4908, -0.5, -0.1471), (0.4908, 0.5, -0.1471), (0.4567, 0.4792, 0.5461), (0.4552, 1.187e-08, 0.963), (0.4567, -0.4792, 0.5461), (0.257, 0.5, -2.0), (1.959, 0.0, -2.0), (1.501, -0.4583, -2.0), (0.8036, -0.4792, -2.0), (1.513, 0.4583, -2.0), (0.8036, 0.4792, -2.0), (0.257, -0.5, -2.0), (1.833, -0.3333, -1.131), (1.836, 0.3333, -1.131), (0.5248, -0.5, -1.212), (0.5248, 0.5, -1.212), (0.0, 0.5, -1.236), (0.0, -0.5, -1.236), (1.436, 0.4576, 0.5046), (1.848, 2.794e-09, 0.4482), (0.22, -0.4792, 0.5069), (0.2192, -8.44e-10, 0.9597), (1.392, 3.725e-09, 0.8969), (1.436, -0.4576, 0.5046), (0.7271, 0.4776, 0.5617), (0.7578, 0.4811, -0.09644), (1.496, 0.4603, -0.08095), (0.2381, -0.5, -0.2037), (1.954, 0.0, -0.113), (1.495, -0.4603, -0.08095), (0.7578, -0.4811, -0.09644), (0.2381, 0.5, -0.2037), (0.22, 0.4792, 0.5069), (0.7242, -8.44e-10, 0.9624), (0.7271, -0.4776, 0.5617), (1.5, -0.4583, -1.131), (1.507, 0.4583, -1.131), (1.959, 0.0, -1.131), (0.8016, -0.4792, -1.178), (0.2562, 0.5, -1.231), (0.2562, -0.5, -1.231), (0.8016, 0.4792, -1.178), (1.104, -0.4799, 0.1904), (1.127, -0.4707, -0.08869), (1.144, -0.4688, -0.4819), (1.151, -0.4688, -1.154), (1.152, -0.4688, -2.0), (1.145, 0.4688, -0.4819), (1.127, 0.4707, -0.08869), (1.158, 0.4688, -2.0), (1.104, 0.4799, 0.1904), (1.154, 0.4688, -1.154)], [], [(107, 109, 47, 84), (46, 77, 30, 4), (77, 43, 3, 30), (51, 6, 43, 77), (6, 50, 78, 43), (43, 78, 33, 3), (78, 44, 1, 33), (50, 7, 44, 78), (13, 49, 79, 63), (63, 79, 35, 9), (79, 26, 19, 35), (49, 22, 26, 79), (10, 62, 80, 55), (55, 80, 27, 21), (80, 35, 19, 27), (62, 9, 35, 80), (3, 33, 81, 30), (30, 81, 40, 4), (81, 39, 5, 40), (33, 1, 39, 81), (7, 48, 82, 44), (44, 82, 39, 1), (82, 45, 5, 39), (106, 110, 95, 52), (12, 47, 83, 61), (61, 83, 37, 10), (83, 46, 4, 37), (106, 107, 84, 53), (8, 53, 84, 60), (60, 84, 47, 12), (85, 31, 6, 51), (52, 2, 31, 85), (11, 56, 86, 59), (59, 86, 49, 13), (86, 41, 22, 49), (56, 18, 41, 86), (2, 32, 87, 31), (31, 87, 50, 6), (87, 34, 7, 50), (32, 0, 34, 87), (36, 88, 34, 0), (88, 48, 7, 34), (89, 59, 13, 58), (38, 11, 59, 89), (20, 29, 90, 28), (28, 90, 57, 23), (90, 60, 12, 57), (29, 8, 60, 90), (23, 57, 91, 42), (42, 91, 55, 21), (91, 61, 10, 55), (57, 12, 61, 91), (4, 40, 92, 37), (37, 92, 62, 10), (92, 54, 9, 62), (40, 5, 54, 92), (108, 68, 95, 110), (45, 93, 54, 5), (93, 63, 9, 54), (58, 13, 63, 93), (0, 71, 94, 36), (71, 14, 66, 94), (52, 95, 72, 2), (95, 68, 15, 72), (2, 72, 96, 32), (32, 96, 71, 0), (96, 65, 14, 71), (72, 15, 65, 96), (38, 97, 73, 11), (97, 67, 17, 73), (20, 75, 98, 29), (29, 98, 74, 8), (98, 64, 16, 74), (75, 25, 64, 98), (11, 73, 99, 56), (56, 99, 76, 18), (99, 70, 24, 76), (73, 17, 70, 99), (8, 74, 100, 53), (74, 16, 69, 100), (102, 89, 58, 101), (102, 103, 38, 89), (104, 97, 38, 103), (104, 105, 67, 97), (94, 66, 105, 104), (94, 104, 103, 36), (88, 36, 103, 102), (88, 102, 101, 48), (69, 108, 110, 100), (52, 85, 107, 106), (53, 100, 110, 106), (85, 51, 109, 107), (46, 83, 47, 109), (51, 77, 46, 109), (45, 82, 48, 101), (93, 45, 101, 58)])
me_cube_001.polygons.foreach_set('use_smooth', [True] * 96)
_uv = me_cube_001.uv_layers.new(name='UVMap')
_uv.uv.foreach_set('vector', [0.3902, 0.348, 0.4794, 0.381, 0.4931, 0.3472, 0.4384, 0.3518, 0.5549, 0.3856, 0.5584, 0.438, 0.6276, 0.4362, 0.625, 0.3854, 0.5584, 0.438, 0.5629, 0.5161, 0.6458, 0.4792, 0.6276, 0.4362, 0.4657, 0.4147, 0.4896, 0.5104, 0.5629, 0.5161, 0.5584, 0.438, 0.4896, 0.5104, 0.497, 0.6276, 0.5628, 0.6257, 0.5629, 0.5161, 0.5629, 0.5161, 0.5628, 0.6257, 0.6285, 0.625, 0.6458, 0.4792, 0.5628, 0.6257, 0.5625, 0.7361, 0.6458, 0.7708, 0.6285, 0.625, 0.497, 0.6276, 0.4792, 0.7708, 0.5625, 0.7361, 0.5628, 0.6257, 0.5, 0.9375, 0.5, 0.9688, 0.5625, 0.9688, 0.5625, 0.9375, 0.5625, 0.9375, 0.5625, 0.9688, 0.625, 0.9688, 0.625, 0.9375, 0.5625, 0.9688, 0.5625, 1.0, 0.625, 1.0, 0.625, 0.9688, 0.5, 0.9688, 0.5, 1.0, 0.5625, 1.0, 0.5625, 0.9688, 0.8125, 0.5, 0.8125, 0.625, 0.8438, 0.625, 0.8438, 0.5, 0.8438, 0.5, 0.8438, 0.625, 0.875, 0.625, 0.875, 0.5, 0.8438, 0.625, 0.8438, 0.75, 0.875, 0.75, 0.875, 0.625, 0.8125, 0.625, 0.8125, 0.75, 0.8438, 0.75, 0.8438, 0.625, 0.6458, 0.4792, 0.6285, 0.625, 0.6871, 0.625, 0.6888, 0.4974, 0.6888, 0.4974, 0.6871, 0.625, 0.7396, 0.625, 0.7396, 0.5, 0.6871, 0.625, 0.6888, 0.7526, 0.7396, 0.75, 0.7396, 0.625, 0.6285, 0.625, 0.6458, 0.7708, 0.6888, 0.7526, 0.6871, 0.625, 0.4792, 0.7708, 0.4974, 0.8021, 0.5625, 0.8084, 0.5625, 0.7361, 0.5625, 0.7361, 0.5625, 0.8084, 0.6276, 0.8138, 0.6458, 0.7708, 0.5625, 0.8084, 0.5625, 0.8568, 0.625, 0.8646, 0.6276, 0.8138, 0.3151, 0.316, 0.2852, 0.3052, 0.1929, 0.2575, 0.2344, 0.2791, 0.5, 0.3125, 0.4931, 0.3472, 0.5608, 0.3453, 0.5625, 0.3125, 0.5625, 0.3125, 0.5608, 0.3453, 0.625, 0.3451, 0.625, 0.3125, 0.5608, 0.3453, 0.5549, 0.3856, 0.625, 0.3854, 0.625, 0.3451, 0.3151, 0.316, 0.3902, 0.348, 0.4384, 0.3518, 0.3958, 0.3529, 0.3958, 0.3125, 0.3958, 0.3529, 0.4384, 0.3518, 0.4401, 0.3125, 0.4401, 0.3125, 0.4384, 0.3518, 0.4931, 0.3472, 0.5, 0.3125, 0.342, 0.3442, 0.4089, 0.4896, 0.4896, 0.5104, 0.4657, 0.4147, 0.2344, 0.2791, 0.3438, 0.4688, 0.4089, 0.4896, 0.342, 0.3442, 0.3958, 0.9375, 0.3958, 0.9674, 0.4401, 0.9685, 0.4401, 0.9375, 0.4401, 0.9375, 0.4401, 0.9685, 0.5, 0.9688, 0.5, 0.9375, 0.4401, 0.9685, 0.4401, 0.9987, 0.5, 1.0, 0.5, 0.9688, 0.3958, 0.9674, 0.3958, 0.9896, 0.4401, 0.9987, 0.4401, 0.9685, 0.3438, 0.4688, 0.3828, 0.6072, 0.4345, 0.6215, 0.4089, 0.4896, 0.4089, 0.4896, 0.4345, 0.6215, 0.497, 0.6276, 0.4896, 0.5104, 0.4345, 0.6215, 0.4297, 0.737, 0.4792, 0.7708, 0.497, 0.6276, 0.3828, 0.6072, 0.3333, 0.625, 0.4297, 0.737, 0.4345, 0.6215, 0.1953, 0.3906, 0.3477, 0.5951, 0.4375, 0.75, 0.375, 0.75, 0.3477, 0.5951, 0.5, 0.7995, 0.5, 0.75, 0.4375, 0.75, 0.4401, 0.8965, 0.4401, 0.9375, 0.5, 0.9375, 0.5, 0.8958, 0.3958, 0.8971, 0.3958, 0.9375, 0.4401, 0.9375, 0.4401, 0.8965, 0.3958, 0.2604, 0.3958, 0.2826, 0.4401, 0.2815, 0.4401, 0.2513, 0.4401, 0.2513, 0.4401, 0.2815, 0.5, 0.2813, 0.5, 0.25, 0.4401, 0.2815, 0.4401, 0.3125, 0.5, 0.3125, 0.5, 0.2813, 0.3958, 0.2826, 0.3958, 0.3125, 0.4401, 0.3125, 0.4401, 0.2815, 0.5, 0.25, 0.5, 0.2813, 0.5625, 0.2812, 0.5625, 0.25, 0.5625, 0.25, 0.5625, 0.2812, 0.625, 0.2813, 0.625, 0.25, 0.5625, 0.2812, 0.5625, 0.3125, 0.625, 0.3125, 0.625, 0.2813, 0.5, 0.2813, 0.5, 0.3125, 0.5625, 0.3125, 0.5625, 0.2812, 0.7396, 0.5, 0.7396, 0.625, 0.7799, 0.625, 0.7799, 0.5, 0.7799, 0.5, 0.7799, 0.625, 0.8125, 0.625, 0.8125, 0.5, 0.7799, 0.625, 0.7799, 0.75, 0.8125, 0.75, 0.8125, 0.625, 0.7396, 0.625, 0.7396, 0.75, 0.7799, 0.75, 0.7799, 0.625, 0.2813, 0.304, 0.1875, 0.2552, 0.1929, 0.2575, 0.2852, 0.3052, 0.5625, 0.8568, 0.5625, 0.903, 0.625, 0.9049, 0.625, 0.8646, 0.5625, 0.903, 0.5625, 0.9375, 0.625, 0.9375, 0.625, 0.9049, 0.5, 0.8958, 0.5, 0.9375, 0.5625, 0.9375, 0.5625, 0.903, 0.3333, 0.625, 0.3147, 0.5868, 0.1879, 0.3707, 0.1901, 0.375, 0.3147, 0.5868, 0.3125, 0.5833, 0.1875, 0.3698, 0.1879, 0.3707, 0.2344, 0.2791, 0.1929, 0.2575, 0.3164, 0.4596, 0.3438, 0.4688, 0.1929, 0.2575, 0.1875, 0.2552, 0.3125, 0.4583, 0.3164, 0.4596, 0.3438, 0.4688, 0.3164, 0.4596, 0.3621, 0.6, 0.3828, 0.6072, 0.3828, 0.6072, 0.3621, 0.6, 0.3147, 0.5868, 0.3333, 0.625, 0.3621, 0.6, 0.3594, 0.599, 0.3125, 0.5833, 0.3147, 0.5868, 0.3164, 0.4596, 0.3125, 0.4583, 0.3594, 0.599, 0.3621, 0.6, 0.3958, 0.8971, 0.3776, 0.8971, 0.3776, 0.9375, 0.3958, 0.9375, 0.3776, 0.8971, 0.375, 0.8971, 0.375, 0.9375, 0.3776, 0.9375, 0.3958, 0.2604, 0.3772, 0.27, 0.3776, 0.2836, 0.3958, 0.2826, 0.3958, 0.2826, 0.3776, 0.2836, 0.3776, 0.3125, 0.3958, 0.3125, 0.3776, 0.2836, 0.375, 0.2839, 0.375, 0.3125, 0.3776, 0.3125, 0.3772, 0.27, 0.375, 0.2708, 0.375, 0.2839, 0.3776, 0.2836, 0.3958, 0.9375, 0.3776, 0.9375, 0.3776, 0.9664, 0.3958, 0.9674, 0.3958, 0.9674, 0.3776, 0.9664, 0.3772, 0.98, 0.3958, 0.9896, 0.3776, 0.9664, 0.375, 0.9661, 0.375, 0.9792, 0.3772, 0.98, 0.3776, 0.9375, 0.375, 0.9375, 0.375, 0.9661, 0.3776, 0.9664, 0.3958, 0.3125, 0.3776, 0.3125, 0.3776, 0.3529, 0.3958, 0.3529, 0.3776, 0.3125, 0.375, 0.3125, 0.375, 0.3529, 0.3776, 0.3529, 0.3939, 0.7458, 0.4401, 0.8965, 0.5, 0.8958, 0.5, 0.8477, 0.3939, 0.7458, 0.2956, 0.6439, 0.3958, 0.8971, 0.4401, 0.8965, 0.2828, 0.6339, 0.3776, 0.8971, 0.3958, 0.8971, 0.2956, 0.6439, 0.2828, 0.6339, 0.2813, 0.6335, 0.375, 0.8971, 0.3776, 0.8971, 0.1879, 0.3707, 0.1875, 0.3698, 0.2813, 0.6335, 0.2828, 0.6339, 0.1879, 0.3707, 0.2828, 0.6339, 0.2956, 0.6439, 0.1953, 0.3906, 0.3477, 0.5951, 0.1953, 0.3906, 0.2956, 0.6439, 0.3939, 0.7458, 0.3477, 0.5951, 0.3939, 0.7458, 0.5, 0.8477, 0.5, 0.7995, 0.375, 0.3529, 0.2813, 0.304, 0.2852, 0.3052, 0.3776, 0.3529, 0.2344, 0.2791, 0.342, 0.3442, 0.3902, 0.348, 0.3151, 0.316, 0.3958, 0.3529, 0.3776, 0.3529, 0.2852, 0.3052, 0.3151, 0.316, 0.342, 0.3442, 0.4657, 0.4147, 0.4794, 0.381, 0.3902, 0.348, 0.5549, 0.3856, 0.5608, 0.3453, 0.4931, 0.3472, 0.4794, 0.381, 0.4657, 0.4147, 0.5584, 0.438, 0.5549, 0.3856, 0.4794, 0.381, 0.5625, 0.8568, 0.5625, 0.8084, 0.5, 0.7995, 0.5, 0.8477, 0.5625, 0.903, 0.5625, 0.8568, 0.5, 0.8477, 0.5, 0.8958])
me_cube_001.use_remesh_preserve_volume = False
me_cube_001.use_remesh_preserve_attributes = False
me_cube_001.use_mirror_vertex_groups = False
me_cube_001.update()
me_icosphere_001 = bpy.data.meshes.new('Icosphere.001')
me_icosphere_001.from_pydata([(2.129e-10, -0.06426, 0.8567), (0.8321, -0.6688, 1.492), (-0.3178, -1.043, 1.492), (-1.029, -0.06426, 1.492), (-0.3178, 0.914, 1.492), (0.8321, 0.5403, 1.492), (0.3178, -1.043, 2.521), (-0.8321, -0.6688, 2.521), (-0.8321, 0.5403, 2.521), (0.3178, 0.914, 2.521), (1.029, -0.06426, 2.521), (2.129e-10, -0.06426, 3.157), (-0.1868, -0.6393, 1.028), (0.4891, -0.4196, 1.028), (0.3023, -0.9946, 1.402), (0.9782, -0.06426, 1.402), (0.4891, 0.2911, 1.028), (-0.6046, -0.06426, 1.028), (-0.7914, -0.6393, 1.402), (-0.1868, 0.5107, 1.028), (-0.7914, 0.5107, 1.402), (0.3023, 0.8661, 1.402), (1.094, -0.4196, 2.007), (1.094, 0.2911, 2.007), (2.129e-10, -1.214, 2.007), (0.676, -0.9946, 2.007), (-1.094, -0.4196, 2.007), (-0.676, -0.9946, 2.007), (-0.676, 0.8661, 2.007), (-1.094, 0.2911, 2.007), (0.676, 0.8661, 2.007), (2.129e-10, 1.086, 2.007), (0.7914, -0.6393, 2.611), (-0.3023, -0.9946, 2.611), (-0.9782, -0.06426, 2.611), (-0.3023, 0.8661, 2.611), (0.7914, 0.5107, 2.611), (0.1868, -0.6393, 2.985), (0.6046, -0.06426, 2.985), (-0.4891, -0.4196, 2.985), (-0.4891, 0.2911, 2.985), (0.1868, 0.5107, 2.985)], [], [(0, 12, 13), (1, 15, 13), (0, 17, 12), (0, 19, 17), (0, 16, 19), (1, 22, 15), (2, 24, 14), (3, 26, 18), (4, 28, 20), (5, 30, 21), (1, 25, 22), (2, 27, 24), (3, 29, 26), (4, 31, 28), (5, 23, 30), (6, 37, 32), (7, 39, 33), (8, 40, 34), (9, 41, 35), (10, 38, 36), (38, 11, 41), (38, 41, 36), (36, 41, 9), (41, 11, 40), (41, 40, 35), (35, 40, 8), (40, 11, 39), (40, 39, 34), (34, 39, 7), (39, 11, 37), (39, 37, 33), (33, 37, 6), (37, 11, 38), (37, 38, 32), (32, 38, 10), (23, 10, 36), (23, 36, 30), (30, 36, 9), (31, 9, 35), (31, 35, 28), (28, 35, 8), (29, 8, 34), (29, 34, 26), (26, 34, 7), (27, 7, 33), (27, 33, 24), (24, 33, 6), (25, 6, 32), (25, 32, 22), (22, 32, 10), (30, 9, 31), (30, 31, 21), (21, 31, 4), (28, 8, 29), (28, 29, 20), (20, 29, 3), (26, 7, 27), (26, 27, 18), (18, 27, 2), (24, 6, 25), (24, 25, 14), (14, 25, 1), (22, 10, 23), (22, 23, 15), (15, 23, 5), (16, 5, 21), (16, 21, 19), (19, 21, 4), (19, 4, 20), (19, 20, 17), (17, 20, 3), (17, 3, 18), (17, 18, 12), (12, 18, 2), (15, 5, 16), (15, 16, 13), (13, 16, 0), (12, 2, 14), (12, 14, 13), (13, 14, 1)])
me_icosphere_001.polygons.foreach_set('use_smooth', [True] * 80)
_uv = me_icosphere_001.uv_layers.new(name='UVMap')
_uv.uv.foreach_set('vector', [0.8182, 0.0, 0.8636, 0.07873, 0.7727, 0.07873, 0.7273, 0.1575, 0.6364, 0.1575, 0.6818, 0.07873, 0.09091, 0.0, 0.1364, 0.07873, 0.04545, 0.07873, 0.2727, 0.0, 0.3182, 0.07873, 0.2273, 0.07873, 0.4545, 0.0, 0.5, 0.07873, 0.4091, 0.07873, 0.7273, 0.1575, 0.6818, 0.2362, 0.6364, 0.1575, 0.9091, 0.1575, 0.8636, 0.2362, 0.8182, 0.1575, 0.1818, 0.1575, 0.1364, 0.2362, 0.09091, 0.1575, 0.3636, 0.1575, 0.3182, 0.2362, 0.2727, 0.1575, 0.5455, 0.1575, 0.5, 0.2362, 0.4545, 0.1575, 0.7273, 0.1575, 0.7727, 0.2362, 0.6818, 0.2362, 0.9091, 0.1575, 0.9545, 0.2362, 0.8636, 0.2362, 0.1818, 0.1575, 0.2273, 0.2362, 0.1364, 0.2362, 0.3636, 0.1575, 0.4091, 0.2362, 0.3182, 0.2362, 0.5455, 0.1575, 0.5909, 0.2362, 0.5, 0.2362, 0.8182, 0.3149, 0.7727, 0.3937, 0.7273, 0.3149, 1.0, 0.3149, 0.9545, 0.3937, 0.9091, 0.3149, 0.2727, 0.3149, 0.2273, 0.3937, 0.1818, 0.3149, 0.4545, 0.3149, 0.4091, 0.3937, 0.3636, 0.3149, 0.6364, 0.3149, 0.5909, 0.3937, 0.5455, 0.3149, 0.5909, 0.3937, 0.5455, 0.4724, 0.5, 0.3937, 0.5909, 0.3937, 0.5, 0.3937, 0.5455, 0.3149, 0.5455, 0.3149, 0.5, 0.3937, 0.4545, 0.3149, 0.4091, 0.3937, 0.3636, 0.4724, 0.3182, 0.3937, 0.4091, 0.3937, 0.3182, 0.3937, 0.3636, 0.3149, 0.3636, 0.3149, 0.3182, 0.3937, 0.2727, 0.3149, 0.2273, 0.3937, 0.1818, 0.4724, 0.1364, 0.3937, 0.2273, 0.3937, 0.1364, 0.3937, 0.1818, 0.3149, 0.1818, 0.3149, 0.1364, 0.3937, 0.09091, 0.3149, 0.9545, 0.3937, 0.9091, 0.4724, 0.8636, 0.3937, 0.9545, 0.3937, 0.8636, 0.3937, 0.9091, 0.3149, 0.9091, 0.3149, 0.8636, 0.3937, 0.8182, 0.3149, 0.7727, 0.3937, 0.7273, 0.4724, 0.6818, 0.3937, 0.7727, 0.3937, 0.6818, 0.3937, 0.7273, 0.3149, 0.7273, 0.3149, 0.6818, 0.3937, 0.6364, 0.3149, 0.5909, 0.2362, 0.6364, 0.3149, 0.5455, 0.3149, 0.5909, 0.2362, 0.5455, 0.3149, 0.5, 0.2362, 0.5, 0.2362, 0.5455, 0.3149, 0.4545, 0.3149, 0.4091, 0.2362, 0.4545, 0.3149, 0.3636, 0.3149, 0.4091, 0.2362, 0.3636, 0.3149, 0.3182, 0.2362, 0.3182, 0.2362, 0.3636, 0.3149, 0.2727, 0.3149, 0.2273, 0.2362, 0.2727, 0.3149, 0.1818, 0.3149, 0.2273, 0.2362, 0.1818, 0.3149, 0.1364, 0.2362, 0.1364, 0.2362, 0.1818, 0.3149, 0.09091, 0.3149, 0.9545, 0.2362, 1.0, 0.3149, 0.9091, 0.3149, 0.9545, 0.2362, 0.9091, 0.3149, 0.8636, 0.2362, 0.8636, 0.2362, 0.9091, 0.3149, 0.8182, 0.3149, 0.7727, 0.2362, 0.8182, 0.3149, 0.7273, 0.3149, 0.7727, 0.2362, 0.7273, 0.3149, 0.6818, 0.2362, 0.6818, 0.2362, 0.7273, 0.3149, 0.6364, 0.3149, 0.5, 0.2362, 0.4545, 0.3149, 0.4091, 0.2362, 0.5, 0.2362, 0.4091, 0.2362, 0.4545, 0.1575, 0.4545, 0.1575, 0.4091, 0.2362, 0.3636, 0.1575, 0.3182, 0.2362, 0.2727, 0.3149, 0.2273, 0.2362, 0.3182, 0.2362, 0.2273, 0.2362, 0.2727, 0.1575, 0.2727, 0.1575, 0.2273, 0.2362, 0.1818, 0.1575, 0.1364, 0.2362, 0.09091, 0.3149, 0.04545, 0.2362, 0.1364, 0.2362, 0.04545, 0.2362, 0.09091, 0.1575, 0.09091, 0.1575, 0.04545, 0.2362, 0.0, 0.1575, 0.8636, 0.2362, 0.8182, 0.3149, 0.7727, 0.2362, 0.8636, 0.2362, 0.7727, 0.2362, 0.8182, 0.1575, 0.8182, 0.1575, 0.7727, 0.2362, 0.7273, 0.1575, 0.6818, 0.2362, 0.6364, 0.3149, 0.5909, 0.2362, 0.6818, 0.2362, 0.5909, 0.2362, 0.6364, 0.1575, 0.6364, 0.1575, 0.5909, 0.2362, 0.5455, 0.1575, 0.5, 0.07873, 0.5455, 0.1575, 0.4545, 0.1575, 0.5, 0.07873, 0.4545, 0.1575, 0.4091, 0.07873, 0.4091, 0.07873, 0.4545, 0.1575, 0.3636, 0.1575, 0.3182, 0.07873, 0.3636, 0.1575, 0.2727, 0.1575, 0.3182, 0.07873, 0.2727, 0.1575, 0.2273, 0.07873, 0.2273, 0.07873, 0.2727, 0.1575, 0.1818, 0.1575, 0.1364, 0.07873, 0.1818, 0.1575, 0.09091, 0.1575, 0.1364, 0.07873, 0.09091, 0.1575, 0.04545, 0.07873, 0.04545, 0.07873, 0.09091, 0.1575, 0.0, 0.1575, 0.6364, 0.1575, 0.5455, 0.1575, 0.5909, 0.07873, 0.6364, 0.1575, 0.5909, 0.07873, 0.6818, 0.07873, 0.6818, 0.07873, 0.5909, 0.07873, 0.6364, 0.0, 0.8636, 0.07873, 0.9091, 0.1575, 0.8182, 0.1575, 0.8636, 0.07873, 0.8182, 0.1575, 0.7727, 0.07873, 0.7727, 0.07873, 0.8182, 0.1575, 0.7273, 0.1575])
me_icosphere_001.use_remesh_preserve_volume = False
me_icosphere_001.use_remesh_preserve_attributes = False
me_icosphere_001.use_mirror_vertex_groups = False
me_icosphere_001.update()

# ---- objects
ob_bullet = bpy.data.objects.new('bullet', me_beziercurve_001)
ob_bullet_outline = bpy.data.objects.new('bullet outline', me_beziercurve_003)
ob_body = bpy.data.objects.new('body', me_cube)
ob_head = bpy.data.objects.new('head', me_icosphere)
ob_body_outline = bpy.data.objects.new('body outline', me_cube_001)
ob_head_outline = bpy.data.objects.new('head outline', me_icosphere_001)

# ---- transforms, parenting, visibility, modifiers, constraints
ob_bullet.location = (0.2038, 0.0, -2.819e-09)
ob_bullet.rotation_euler = (3.142, -0.0, 0.0)
ob_bullet.lineart.crease_threshold = 0.0
ob_bullet_outline.location = (0.2038, 0.0, -2.819e-09)
ob_bullet_outline.rotation_euler = (3.142, -0.0, 0.0)
ob_bullet_outline.lineart.crease_threshold = 0.0
_m = ob_bullet_outline.modifiers.new('Displace', 'DISPLACE')
_m.strength = -0.2
ob_body.location = (0.0, 0.0, 0.0)
ob_body.lineart.crease_threshold = 0.0
_m = ob_body.modifiers.new('Mirror', 'MIRROR')
_m = ob_body.modifiers.new('Subdivision', 'SUBSURF')
_m.uv_smooth = 'PRESERVE_CORNERS'
_m.render_levels = 1
_m.show_only_control_edges = False
ob_head.location = (0.0, 0.0, 0.1821)
ob_head.lineart.crease_threshold = 0.0
ob_body_outline.location = (0.0, 0.0, 0.0)
ob_body_outline.lineart.crease_threshold = 0.0
_m = ob_body_outline.modifiers.new('Mirror', 'MIRROR')
_m = ob_body_outline.modifiers.new('Displace', 'DISPLACE')
_m.mid_level = 0.0
_m.strength = -0.1
ob_head_outline.location = (0.0, 0.0, 0.1821)
ob_head_outline.lineart.crease_threshold = 0.0
_m = ob_head_outline.modifiers.new('Displace', 'DISPLACE')
_m.mid_level = 0.0
_m.strength = -0.1

# ---- collection membership
col_collection.objects.link(ob_bullet)
col_collection.objects.link(ob_bullet_outline)
col_collection.objects.link(ob_body)
col_collection.objects.link(ob_head)
col_collection.objects.link(ob_body_outline)
col_collection.objects.link(ob_head_outline)

# ---- scene / render settings (as saved in the file)
scene.frame_start = 1; scene.frame_end = 250; scene.frame_set(3)
scene.render.engine = 'BLENDER_EEVEE_NEXT'
scene.cycles.use_denoising = False
scene.cycles.samples = 128
scene.cycles.sampling_pattern = 'TABULATED_SOBOL'
scene.cycles.use_adaptive_sampling = False
scene.cycles.use_light_tree = False
scene.view_settings.view_transform = 'Filmic'
bpy.context.view_layer.update()

# ---- added for rendering (the .blend has no active camera and no usable light): camera, sun
cam_auto = bpy.data.cameras.new('AutoCamera')
cam_auto.lens = 50.0
cam_auto.sensor_width = 36.0
cam_auto.clip_end = 1000.0
ob_auto_camera = bpy.data.objects.new('AutoCamera', cam_auto)
scene.collection.objects.link(ob_auto_camera)
ob_auto_camera.location = (6.75098, -8.45577, 6.31375)
ob_auto_camera.rotation_euler = (1.09748, -7.21219e-08, 0.694738)
scene.camera = ob_auto_camera
light_auto_sun = bpy.data.lights.new('AutoSun', 'SUN')
light_auto_sun.energy = 3.0
light_auto_sun.angle = 0.0523599
ob_auto_sun = bpy.data.objects.new('AutoSun', light_auto_sun)
scene.collection.objects.link(ob_auto_sun)
ob_auto_sun.rotation_euler = (0.872665, 0.174533, 0.523599)
bpy.context.view_layer.update()
